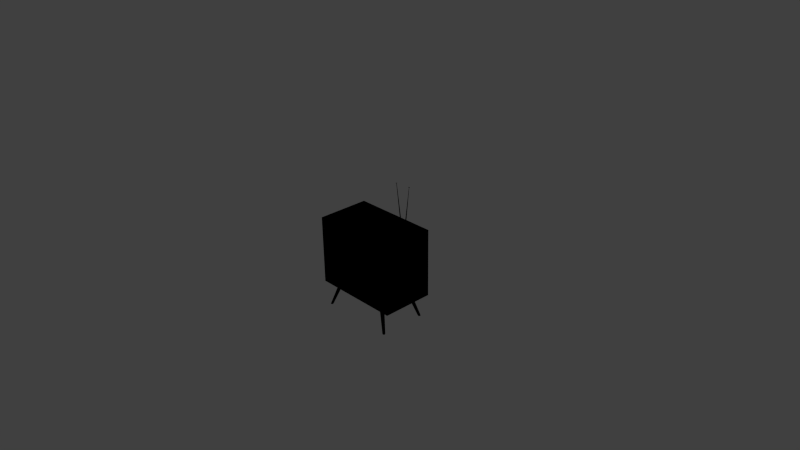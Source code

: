 # Source: tv.blend  (saved by Blender 2.74.0; exported with 4.5.12 LTS)
import bpy
from mathutils import Matrix  # noqa: F401  (used for matrix-valued properties, if any)

bpy.ops.wm.read_factory_settings(use_empty=True)
scene = bpy.context.scene
scene.name = 'Scene'

# ---- collections
col_collection_10 = bpy.data.collections.new('Collection 10'); scene.collection.children.link(col_collection_10)
col_collection_12 = bpy.data.collections.new('Collection 12'); scene.collection.children.link(col_collection_12)

# ---- materials (node trees are filled in below, after node groups)
mat_screen = bpy.data.materials.new('screen')
mat_screen.alpha_threshold = 0.0
mat_screen.use_transparent_shadow = False
mat_screen.roughness = 0.5
mat_screen.specular_intensity = 1.0
mat_screen.line_color = (0.0, 0.0, 0.0, 1.0)
mat_tv_metall = bpy.data.materials.new('tv_metall')
mat_tv_metall.alpha_threshold = 0.0
mat_tv_metall.use_transparent_shadow = False
mat_tv_metall.roughness = 0.5
mat_tv_metall.specular_intensity = 1.0
mat_tv_box = bpy.data.materials.new('tv_box')
mat_tv_box.alpha_threshold = 0.0
mat_tv_box.use_transparent_shadow = False
mat_tv_box.diffuse_color = (0.42, 0.01588, 0.0, 1.0)
mat_tv_box.roughness = 0.5

# ---- node groups
ng_reflect = bpy.data.node_groups.new('REFLECT', 'ShaderNodeTree')
_s = ng_reflect.interface.new_socket(name='Vector', in_out='OUTPUT', socket_type='NodeSocketVector')
_s.min_value = 0.0
_s.max_value = 0.0
_s = ng_reflect.interface.new_socket(name='Vector', in_out='INPUT', socket_type='NodeSocketVector')
_s.min_value = -1.0
_s.max_value = 1.0
_s = ng_reflect.interface.new_socket(name='Vector', in_out='INPUT', socket_type='NodeSocketVector')
_N = ng_reflect.nodes; _L = ng_reflect.links
n0 = _N.new('ShaderNodeMath'); n0.name = 'Math.003'; n0.location = (353, -257)
n0.operation = 'MULTIPLY'
n1 = _N.new('ShaderNodeMath'); n1.name = 'Math.002'; n1.location = (353, -84)
n1.operation = 'MULTIPLY'
n2 = _N.new('NodeGroupInput'); n2.name = 'Group Input'; n2.location = (-993, 25)
n3 = _N.new('ShaderNodeSeparateColor'); n3.name = 'Separate RGB'; n3.location = (-86, -162)
n4 = _N.new('ShaderNodeMath'); n4.name = 'Math'; n4.location = (-82, 14)
n4.operation = 'MULTIPLY'
n4.inputs[1].default_value = 2.0
n5 = _N.new('ShaderNodeMapping'); n5.name = 'Mapping'; n5.location = (-725, -223)
n5.inputs[2].default_value = (0.0, 3.142, 0.0)
n5.inputs[3].default_value = (1.0, -1.0, 1.0)
n6 = _N.new('ShaderNodeVectorMath'); n6.name = 'Vector Math.001'; n6.location = (-312, -37)
n6.operation = 'DOT_PRODUCT'
n7 = _N.new('ShaderNodeMath'); n7.name = 'Math.001'; n7.location = (353, 93)
n7.operation = 'MULTIPLY'
n8 = _N.new('ShaderNodeVectorMath'); n8.name = 'Vector Math'; n8.location = (751, 226)
n8.operation = 'SUBTRACT'
n9 = _N.new('ShaderNodeCombineColor'); n9.name = 'Combine RGB'; n9.location = (553, -42)
n10 = _N.new('NodeGroupOutput'); n10.name = 'Group Output'; n10.location = (966, 220)
_L.new(n6.outputs[1], n4.inputs[0])
_L.new(n7.outputs[0], n9.inputs[0])
_L.new(n1.outputs[0], n9.inputs[1])
_L.new(n0.outputs[0], n9.inputs[2])
_L.new(n9.outputs[0], n8.inputs[1])
_L.new(n5.outputs[0], n3.inputs[0])
_L.new(n5.outputs[0], n6.inputs[1])
_L.new(n2.outputs[0], n6.inputs[0])
_L.new(n2.outputs[0], n8.inputs[0])
_L.new(n8.outputs[0], n10.inputs[0])
_L.new(n2.outputs[1], n5.inputs[0])
_L.new(n4.outputs[0], n7.inputs[0])
_L.new(n3.outputs[0], n7.inputs[1])
_L.new(n3.outputs[1], n1.inputs[1])
_L.new(n4.outputs[0], n1.inputs[0])
_L.new(n3.outputs[2], n0.inputs[1])
_L.new(n4.outputs[0], n0.inputs[0])
n10.is_active_output = True
ng_replace = bpy.data.node_groups.new('REPLACE', 'ShaderNodeTree')
_s = ng_replace.interface.new_socket(name='Color', in_out='OUTPUT', socket_type='NodeSocketColor')
_s = ng_replace.interface.new_socket(name='Color1', in_out='INPUT', socket_type='NodeSocketColor')
_s = ng_replace.interface.new_socket(name='Color2', in_out='INPUT', socket_type='NodeSocketColor')
_N = ng_replace.nodes; _L = ng_replace.links
n0 = _N.new('NodeGroupOutput'); n0.name = 'Group Output'; n0.location = (-9, 3)
n1 = _N.new('NodeGroupInput'); n1.name = 'Group Input'; n1.location = (-200, 0)
_L.new(n1.outputs[0], n0.inputs[0])
n0.is_active_output = True
ng_smoothstep = bpy.data.node_groups.new('SMOOTHSTEP', 'ShaderNodeTree')
_s = ng_smoothstep.interface.new_socket(name='Value', in_out='OUTPUT', socket_type='NodeSocketFloat')
_s.min_value = 0.0
_s.max_value = 0.0
_s = ng_smoothstep.interface.new_socket(name='Value', in_out='INPUT', socket_type='NodeSocketFloat')
_s.default_value = 0.5
_s.min_value = -1e+04
_s.max_value = 1e+04
_s = ng_smoothstep.interface.new_socket(name='Edge0', in_out='INPUT', socket_type='NodeSocketFloat')
_s.default_value = 2.0
_s.min_value = -1e+04
_s.max_value = 1e+04
_s = ng_smoothstep.interface.new_socket(name='Edge1', in_out='INPUT', socket_type='NodeSocketFloat')
_s.default_value = 3.0
_s.min_value = -1e+04
_s.max_value = 1e+04
_N = ng_smoothstep.nodes; _L = ng_smoothstep.links
n0 = _N.new('ShaderNodeMath'); n0.name = 'Math.001'; n0.location = (-23, 2)
n0.operation = 'MAXIMUM'
n0.inputs[1].default_value = 0.0
n1 = _N.new('ShaderNodeMath'); n1.name = 'Math'; n1.location = (-242, 0)
n1.operation = 'MINIMUM'
n1.inputs[1].default_value = 1.0
n2 = _N.new('ShaderNodeMath'); n2.name = 'Math.008'; n2.location = (-434, -72)
n2.operation = 'DIVIDE'
n3 = _N.new('ShaderNodeMath'); n3.name = 'Math.006'; n3.location = (-671, -1)
n3.operation = 'SUBTRACT'
n4 = _N.new('NodeGroupInput'); n4.name = 'Group Input'; n4.location = (-961, -163)
n5 = _N.new('ShaderNodeMath'); n5.name = 'Math.007'; n5.location = (-675, -168)
n5.operation = 'SUBTRACT'
n6 = _N.new('ShaderNodeMath'); n6.name = 'Math.005'; n6.location = (381, -135)
n6.operation = 'SUBTRACT'
n6.inputs[0].default_value = 3.0
n7 = _N.new('ShaderNodeMath'); n7.name = 'Math.004'; n7.location = (204, -133)
n7.operation = 'MULTIPLY'
n7.inputs[1].default_value = 2.0
n8 = _N.new('ShaderNodeMath'); n8.name = 'Math.002'; n8.location = (203, 35)
n8.operation = 'MULTIPLY'
n9 = _N.new('NodeGroupOutput'); n9.name = 'Group Output'; n9.location = (827, 34)
n10 = _N.new('ShaderNodeMath'); n10.name = 'Math.003'; n10.location = (598, 47)
n10.operation = 'MULTIPLY'
_L.new(n0.outputs[0], n8.inputs[0])
_L.new(n0.outputs[0], n8.inputs[1])
_L.new(n8.outputs[0], n10.inputs[0])
_L.new(n10.outputs[0], n9.inputs[0])
_L.new(n0.outputs[0], n7.inputs[0])
_L.new(n7.outputs[0], n6.inputs[1])
_L.new(n6.outputs[0], n10.inputs[1])
_L.new(n4.outputs[0], n3.inputs[0])
_L.new(n4.outputs[1], n3.inputs[1])
_L.new(n4.outputs[2], n5.inputs[0])
_L.new(n4.outputs[1], n5.inputs[1])
_L.new(n3.outputs[0], n2.inputs[0])
_L.new(n5.outputs[0], n2.inputs[1])
_L.new(n2.outputs[0], n1.inputs[0])
_L.new(n1.outputs[0], n0.inputs[0])
n9.is_active_output = True
ng_normal_view = bpy.data.node_groups.new('NORMAL_VIEW', 'ShaderNodeTree')
_s = ng_normal_view.interface.new_socket(name='Vector', in_out='OUTPUT', socket_type='NodeSocketVector')
_s.min_value = 0.0
_s.max_value = 0.0
_s = ng_normal_view.interface.new_socket(name='Vector', in_out='INPUT', socket_type='NodeSocketVector')
_s.min_value = -1.0
_s.max_value = 1.0
_N = ng_normal_view.nodes; _L = ng_normal_view.links
n0 = _N.new('NodeGroupInput'); n0.name = 'Group Input'; n0.location = (-200, 0)
n1 = _N.new('NodeGroupOutput'); n1.name = 'Group Output'; n1.location = (-28, -5)
_L.new(n0.outputs[0], n1.inputs[0])
n1.is_active_output = True

# ---- material node trees
mat_screen.use_nodes = True; mat_screen.node_tree.nodes.clear()
_N = mat_screen.node_tree.nodes; _L = mat_screen.node_tree.links
n0 = _N.new('NodeFrame'); n0.name = 'Frame'; n0.location = (66, 476)
n0.label = 'Fresnel'
n0.width = 789
n1 = _N.new('NodeUndefined'); n1.name = 'Material.001'; n1.location = (-1348, -266)
n1.inputs[0].default_value = (0.8, 0.8, 0.8, 1.0)
n1.inputs[1].default_value = (1.0, 1.0, 1.0, 1.0)
n1.inputs[2].default_value = 1.0
n1.inputs[3].default_value = (0.0, 0.0, 0.0)
n2 = _N.new('NodeUndefined'); n2.name = 'Output.001'; n2.location = (2390, 1065)
n2.inputs[1].default_value = 1.0
n3 = _N.new('NodeUndefined'); n3.name = 'Texture.007'; n3.location = (-1341, -888)
n4 = _N.new('NodeUndefined'); n4.name = 'Geometry.006'; n4.location = (-2218, -369)
n5 = _N.new('ShaderNodeMix'); n5.name = 'Mix.005'; n5.location = (1119, 395)
n5.data_type = 'RGBA'
n6 = _N.new('NodeUndefined'); n6.name = 'Extended Material.001'; n6.location = (1458, 582)
n6.inputs[1].default_value = (1.0, 1.0, 1.0, 1.0)
n6.inputs[2].default_value = 1.0
n6.inputs[4].default_value = (1.0, 1.0, 1.0, 1.0)
n6.inputs[5].default_value = 1.0
n6.inputs[7].default_value = 1.0
n6.inputs[8].default_value = 0.0
n6.inputs[9].default_value = 1.0
n6.inputs[10].default_value = 0.0
n7 = _N.new('ShaderNodeMix'); n7.name = 'Mix.002'; n7.location = (1289, 264)
n7.data_type = 'RGBA'
n7.blend_type = 'MULTIPLY'
n7.inputs[0].default_value = 1.0
n8 = _N.new('NodeUndefined'); n8.name = 'Texture.001'; n8.location = (237, 970)
n9 = _N.new('ShaderNodeGroup'); n9.name = 'Group'; n9.location = (-122, 564)
n9.node_tree = ng_reflect
n10 = _N.new('ShaderNodeMath'); n10.name = 'Math'; n10.location = (663, -468)
n10.operation = 'MULTIPLY'
n11 = _N.new('ShaderNodeValue'); n11.name = 'Value.001'; n11.location = (380, -559)
n11.width = 148
n11.outputs[0].default_value = 1.6
n12 = _N.new('ShaderNodeCombineColor'); n12.name = 'Combine RGB.001'; n12.location = (651, 176)
n13 = _N.new('NodeUndefined'); n13.name = 'Texture.008'; n13.location = (243, 157)
n14 = _N.new('NodeUndefined'); n14.name = 'Geometry.008'; n14.location = (-13, -145)
n15 = _N.new('ShaderNodeGroup'); n15.name = 'Group.001'; n15.location = (-623, -678)
n15.node_tree = ng_replace
n16 = _N.new('ShaderNodeMix'); n16.name = 'Mix'; n16.location = (-456, 270)
n16.data_type = 'RGBA'
n16.blend_type = 'DODGE'
n16.inputs[0].default_value = 0.6
n16.inputs[7].default_value = (0.0629, 0.4285, 0.6569, 1.0)
n17 = _N.new('ShaderNodeMath'); n17.name = 'Math.001'; n17.location = (619, -30)
n17.inputs[1].default_value = 0.7
n18 = _N.new('ShaderNodeGroup'); n18.name = 'Group.003'; n18.location = (421, -31)
n18.node_tree = ng_smoothstep
n18.inputs[1].default_value = 0.5
n18.inputs[2].default_value = 1.0
n19 = _N.new('ShaderNodeVectorMath'); n19.name = 'Vector Math'; n19.location = (228, -32)
n19.operation = 'DOT_PRODUCT'
n19.inputs[1].default_value = (0.0, 0.0, -1.0)
n20 = _N.new('ShaderNodeGroup'); n20.name = 'Group.002'; n20.location = (30, -69)
n20.node_tree = ng_normal_view
n21 = _N.new('NodeUndefined'); n21.name = 'Texture'; n21.location = (-1032, 662)
n22 = _N.new('ShaderNodeMapping'); n22.name = 'Mapping'; n22.location = (-1523, 353)
n22.inputs[1].default_value = (0.27, 0.4, 0.0)
n22.inputs[3].default_value = (1.26, 1.679, 1.0)
n17.parent = n0
n18.parent = n0
n19.parent = n0
n20.parent = n0
_L.new(n4.outputs[4], n3.inputs[0])
_L.new(n3.outputs[2], n15.inputs[1])
_L.new(n15.outputs[0], n6.inputs[3])
_L.new(n1.outputs[2], n15.inputs[0])
_L.new(n11.outputs[0], n10.inputs[1])
_L.new(n10.outputs[0], n6.inputs[6])
_L.new(n9.outputs[0], n8.inputs[0])
_L.new(n5.outputs[2], n7.inputs[6])
_L.new(n8.outputs[1], n5.inputs[6])
_L.new(n21.outputs[1], n16.inputs[6])
_L.new(n4.outputs[2], n9.inputs[0])
_L.new(n22.outputs[0], n21.inputs[0])
_L.new(n6.outputs[0], n2.inputs[0])
_L.new(n14.outputs[4], n13.inputs[0])
_L.new(n7.outputs[2], n6.inputs[0])
_L.new(n13.outputs[0], n12.inputs[0])
_L.new(n12.outputs[0], n7.inputs[7])
_L.new(n13.outputs[0], n12.inputs[1])
_L.new(n13.outputs[0], n12.inputs[2])
_L.new(n4.outputs[4], n22.inputs[0])
_L.new(n20.outputs[0], n19.inputs[0])
_L.new(n19.outputs[1], n18.inputs[0])
_L.new(n15.outputs[0], n20.inputs[0])
_L.new(n15.outputs[0], n9.inputs[1])
_L.new(n16.outputs[2], n5.inputs[7])
_L.new(n18.outputs[0], n17.inputs[0])
_L.new(n17.outputs[0], n5.inputs[0])
mat_tv_metall.use_nodes = True; mat_tv_metall.node_tree.nodes.clear()
_N = mat_tv_metall.node_tree.nodes; _L = mat_tv_metall.node_tree.links
n0 = _N.new('NodeUndefined'); n0.name = 'Geometry.008'; n0.location = (-1296, 346)
n1 = _N.new('NodeUndefined'); n1.name = 'Texture.001'; n1.location = (-726, -963)
n2 = _N.new('NodeUndefined'); n2.name = 'Material.001'; n2.location = (-729, -341)
n2.inputs[0].default_value = (0.8, 0.8, 0.8, 1.0)
n2.inputs[1].default_value = (1.0, 1.0, 1.0, 1.0)
n2.inputs[2].default_value = 1.0
n2.inputs[3].default_value = (0.0, 0.0, 0.0)
n3 = _N.new('ShaderNodeCombineColor'); n3.name = 'Combine RGB.001'; n3.location = (883, 365)
n4 = _N.new('ShaderNodeGroup'); n4.name = 'Group.001'; n4.location = (-219, -780)
n4.node_tree = ng_replace
n5 = _N.new('ShaderNodeGroup'); n5.name = 'Group'; n5.location = (117, -220)
n5.node_tree = ng_normal_view
n6 = _N.new('NodeUndefined'); n6.name = 'Geometry'; n6.location = (-1492, -248)
n7 = _N.new('ShaderNodeSeparateColor'); n7.name = 'Separate RGB.001'; n7.location = (-630, -126)
n8 = _N.new('NodeUndefined'); n8.name = 'Texture.008'; n8.location = (-736, 649)
n9 = _N.new('ShaderNodeMapping'); n9.name = 'Mapping'; n9.location = (182, 1231)
n9.inputs[1].default_value = (-11.2, 6.7, 0.0)
n9.inputs[3].default_value = (16.0, 16.0, 1.0)
n10 = _N.new('ShaderNodeMix'); n10.name = 'Mix.004'; n10.location = (1211, 1179)
n10.data_type = 'RGBA'
n10.blend_type = 'MULTIPLY'
n10.inputs[0].default_value = 1.0
n11 = _N.new('ShaderNodeMapping'); n11.name = 'Mapping.001'; n11.location = (180, 831)
n11.inputs[1].default_value = (-11.2, 9.15, 0.0)
n11.inputs[3].default_value = (16.0, 16.0, 1.0)
n12 = _N.new('NodeUndefined'); n12.name = 'Texture.010'; n12.location = (657, 1521)
n13 = _N.new('NodeUndefined'); n13.name = 'Texture.011'; n13.location = (656, 1044)
n14 = _N.new('ShaderNodeMix'); n14.name = 'Mix.005'; n14.location = (1400, 786)
n14.data_type = 'RGBA'
n14.inputs[6].default_value = (1.0, 1.0, 1.0, 1.0)
n15 = _N.new('NodeUndefined'); n15.name = 'Output'; n15.location = (2909, 814)
n15.inputs[1].default_value = 1.0
n16 = _N.new('NodeReroute'); n16.name = 'Reroute'; n16.location = (1953, -114)
n16.width = 16
n16.socket_idname = 'NodeSocketFloat'
n17 = _N.new('NodeUndefined'); n17.name = 'Extended Material'; n17.location = (2472, 512)
n17.inputs[1].default_value = (1.0, 1.0, 1.0, 1.0)
n17.inputs[2].default_value = 0.0
n17.inputs[4].default_value = (1.0, 1.0, 1.0, 1.0)
n17.inputs[5].default_value = 1.0
n17.inputs[7].default_value = 1.0
n17.inputs[8].default_value = 0.0
n17.inputs[9].default_value = 1.0
n17.inputs[10].default_value = 0.0
n18 = _N.new('ShaderNodeGroup'); n18.name = 'Group.002'; n18.location = (-265, -10)
n18.node_tree = ng_smoothstep
n18.inputs[1].default_value = 0.82
n18.inputs[2].default_value = 0.81
n19 = _N.new('ShaderNodeMix'); n19.name = 'Mix.006'; n19.location = (2135, 103)
n19.data_type = 'RGBA'
n19.blend_type = 'ADD'
n19.inputs[7].default_value = (0.1882, 0.4595, 0.5409, 1.0)
n20 = _N.new('ShaderNodeSeparateColor'); n20.name = 'Separate RGB.002'; n20.location = (752, 104)
n21 = _N.new('ShaderNodeMath'); n21.name = 'Math'; n21.location = (933, 195)
n21.operation = 'MULTIPLY'
n22 = _N.new('ShaderNodeMix'); n22.name = 'Mix.003'; n22.location = (1878, 420)
n22.data_type = 'RGBA'
n22.blend_type = 'MULTIPLY'
n22.inputs[0].default_value = 1.0
n23 = _N.new('ShaderNodeMix'); n23.name = 'Mix.002'; n23.location = (1655, 416)
n23.data_type = 'RGBA'
n23.blend_type = 'MULTIPLY'
n23.inputs[0].default_value = 1.0
n24 = _N.new('ShaderNodeMix'); n24.name = 'Mix.001'; n24.location = (147, 74)
n24.data_type = 'RGBA'
n24.inputs[6].default_value = (0.2496, 0.2496, 0.2496, 1.0)
n24.inputs[7].default_value = (1.0, 1.0, 1.0, 1.0)
n25 = _N.new('ShaderNodeMix'); n25.name = 'Mix'; n25.location = (1134, 210)
n25.data_type = 'RGBA'
n25.inputs[6].default_value = (0.269, 0.269, 0.269, 1.0)
n25.inputs[7].default_value = (1.0, 1.0, 1.0, 1.0)
n26 = _N.new('ShaderNodeMix'); n26.name = 'Mix.007'; n26.location = (1353, 147)
n26.data_type = 'RGBA'
n26.blend_type = 'MULTIPLY'
n26.inputs[0].default_value = 1.0
n27 = _N.new('NodeUndefined'); n27.name = 'Texture.009'; n27.location = (383, 184)
n28 = _N.new('ShaderNodeVectorMath'); n28.name = 'Vector Math'; n28.location = (0, 0)
n28.operation = 'MAXIMUM'
n28.inputs[1].default_value = (-1.0, -1.0, 0.0)
n29 = _N.new('ShaderNodeVectorMath'); n29.name = 'Vector Math.001'; n29.location = (0, 0)
n29.operation = 'MINIMUM'
n29.inputs[1].default_value = (1.0, 1.0, 1.0)
n30 = _N.new('ShaderNodeVectorMath'); n30.name = 'Vector Math.002'; n30.location = (0, 0)
n30.operation = 'MAXIMUM'
n30.inputs[1].default_value = (-1.0, -1.0, 0.0)
n31 = _N.new('ShaderNodeVectorMath'); n31.name = 'Vector Math.003'; n31.location = (0, 0)
n31.operation = 'MINIMUM'
n31.inputs[1].default_value = (1.0, 1.0, 1.0)
_L.new(n6.outputs[4], n1.inputs[0])
_L.new(n1.outputs[2], n4.inputs[1])
_L.new(n2.outputs[2], n4.inputs[0])
_L.new(n0.outputs[4], n8.inputs[0])
_L.new(n8.outputs[0], n3.inputs[0])
_L.new(n3.outputs[0], n23.inputs[7])
_L.new(n8.outputs[0], n3.inputs[1])
_L.new(n8.outputs[0], n3.inputs[2])
_L.new(n5.outputs[0], n27.inputs[0])
_L.new(n4.outputs[0], n5.inputs[0])
_L.new(n6.outputs[6], n7.inputs[0])
_L.new(n7.outputs[0], n18.inputs[0])
_L.new(n18.outputs[0], n24.inputs[0])
_L.new(n0.outputs[4], n9.inputs[0])
_L.new(n22.outputs[2], n19.inputs[6])
_L.new(n12.outputs[1], n10.inputs[6])
_L.new(n0.outputs[4], n11.inputs[0])
_L.new(n13.outputs[1], n10.inputs[7])
_L.new(n14.outputs[2], n22.inputs[7])
_L.new(n10.outputs[2], n14.inputs[7])
_L.new(n7.outputs[1], n14.inputs[0])
_L.new(n16.outputs[0], n19.inputs[0])
_L.new(n19.outputs[2], n17.inputs[0])
_L.new(n4.outputs[0], n17.inputs[3])
_L.new(n17.outputs[0], n15.inputs[0])
_L.new(n7.outputs[2], n16.inputs[0])
_L.new(n16.outputs[0], n17.inputs[6])
_L.new(n23.outputs[2], n22.inputs[6])
_L.new(n25.outputs[2], n26.inputs[6])
_L.new(n27.outputs[1], n20.inputs[0])
_L.new(n27.outputs[0], n21.inputs[0])
_L.new(n21.outputs[0], n25.inputs[0])
_L.new(n20.outputs[2], n21.inputs[1])
_L.new(n26.outputs[2], n23.inputs[6])
_L.new(n24.outputs[2], n26.inputs[7])
_L.new(n28.outputs[0], n12.inputs[0])
_L.new(n29.outputs[0], n28.inputs[0])
_L.new(n9.outputs[0], n29.inputs[0])
_L.new(n30.outputs[0], n13.inputs[0])
_L.new(n31.outputs[0], n30.inputs[0])
_L.new(n11.outputs[0], n31.inputs[0])
mat_tv_box.use_nodes = True; mat_tv_box.node_tree.nodes.clear()
_N = mat_tv_box.node_tree.nodes; _L = mat_tv_box.node_tree.links
n0 = _N.new('ShaderNodeGroup'); n0.name = 'Group'; n0.location = (-1097, -320)
n0.node_tree = ng_reflect
n1 = _N.new('NodeUndefined'); n1.name = 'Geometry.001'; n1.location = (-1456, -349)
n2 = _N.new('NodeUndefined'); n2.name = 'Texture.002'; n2.location = (-1191, 462)
n3 = _N.new('NodeUndefined'); n3.name = 'Texture.009'; n3.location = (-736, 135)
n4 = _N.new('ShaderNodeCombineColor'); n4.name = 'Combine RGB'; n4.location = (-686, 488)
n5 = _N.new('ShaderNodeMix'); n5.name = 'Mix.001'; n5.location = (-427, 535)
n5.data_type = 'RGBA'
n5.blend_type = 'MULTIPLY'
n5.inputs[0].default_value = 1.0
n5.inputs[7].default_value = (0.4179, 0.016, 0.0, 1.0)
n6 = _N.new('ShaderNodeMix'); n6.name = 'Mix'; n6.location = (-74, 343)
n6.data_type = 'RGBA'
n6.inputs[0].default_value = 0.2
n7 = _N.new('NodeUndefined'); n7.name = 'Material'; n7.location = (262, 814)
n7.inputs[1].default_value = (1.0, 1.0, 1.0, 1.0)
n7.inputs[2].default_value = 1.0
n7.inputs[3].default_value = (0.0, 0.0, 0.0)
n8 = _N.new('NodeUndefined'); n8.name = 'Output'; n8.location = (738, 1110)
n8.inputs[1].default_value = 1.0
_L.new(n7.outputs[0], n8.inputs[0])
_L.new(n1.outputs[2], n0.inputs[0])
_L.new(n1.outputs[5], n0.inputs[1])
_L.new(n0.outputs[0], n3.inputs[0])
_L.new(n6.outputs[2], n7.inputs[0])
_L.new(n2.outputs[0], n4.inputs[0])
_L.new(n2.outputs[0], n4.inputs[1])
_L.new(n2.outputs[0], n4.inputs[2])
_L.new(n4.outputs[0], n5.inputs[6])
_L.new(n5.outputs[2], n6.inputs[6])
_L.new(n3.outputs[1], n6.inputs[7])
_L.new(n1.outputs[4], n2.inputs[0])

# ---- world
world_world = bpy.data.worlds.new('World'); scene.world = world_world
world_world.color = (0.05088, 0.05088, 0.05088)
world_world.use_sun_shadow = False
world_world.sun_shadow_jitter_overblur = 0.0
world_world.cycles.sampling_method = 'MANUAL'
world_world.cycles.sample_map_resolution = 256

# ---- cameras
cam_camera = bpy.data.cameras.new('Camera')
cam_camera.clip_end = 100.0
cam_camera.lens = 35.0
cam_camera.sensor_width = 32.0
cam_camera.sensor_height = 18.0
cam_camera.ortho_scale = 7.314
cam_camera.dof.focus_distance = 0.0
cam_camera.dof.aperture_fstop = 128.0

# ---- lights
light_lamp = bpy.data.lights.new('Lamp', 'SUN')
light_lamp.transmission_factor = 0.0
light_lamp.cutoff_distance = 30.0
light_lamp.use_shadow = False
light_lamp.angle = 0.1993
light_lamp.energy = 1.0
light_lamp.shadow_buffer_clip_start = 1.001
light_lamp.shadow_soft_size = 0.1
light_lamp.shadow_cascade_max_distance = 1000.0
light_lamp.cycles.use_multiple_importance_sampling = False

# ---- meshes
me_tv = bpy.data.meshes.new('tv')
me_tv.from_pydata([(0.702, -0.3893, 0.3085), (0.702, -0.3893, 0.536), (0.4756, -0.3893, 0.3085), (0.4756, -0.3893, 0.536), (0.4756, -0.3893, 0.05015), (0.4756, -0.3893, 0.2788), (0.7022, -0.3893, 0.05015), (0.7022, -0.3893, 0.2788), (0.4763, -0.3893, 0.01714), (0.4763, -0.3893, -0.532), (0.703, -0.3893, -0.532), (0.703, -0.3893, 0.01714), (0.7734, -0.4337, -0.5907), (0.7777, -0.4317, -0.5947), (0.7783, -0.4317, -0.5922), (-0.7614, -0.4317, -0.5922), (-0.7588, -0.4317, -0.5947), (-0.7564, -0.4337, -0.5908), (-0.7588, 0.4752, -0.5947), (-0.7614, 0.4752, -0.5922), (-0.7588, 0.4771, -0.5922), (0.7758, 0.4771, -0.5922), (0.7783, 0.4752, -0.5922), (0.7777, 0.4752, -0.5947), (0.7758, -0.4317, 0.5947), (0.7758, -0.4337, 0.5927), (0.7783, -0.4317, 0.5921), (-0.7588, -0.4337, 0.5928), (-0.7588, -0.4317, 0.5947), (-0.7614, -0.4317, 0.5921), (-0.7614, 0.4752, 0.5921), (-0.7588, 0.4752, 0.5947), (-0.7588, 0.4771, 0.5921), (0.7775, 0.4748, 0.5947), (0.7783, 0.4752, 0.5921), (0.7758, 0.4771, 0.5921), (0.7179, -0.4346, -0.5451), (0.7171, -0.4317, -0.5418), (0.7145, -0.4336, -0.5444), (-0.6981, -0.4317, -0.5418), (-0.699, -0.4337, -0.5451), (-0.6955, -0.4313, -0.5444), (0.7145, -0.4317, 0.5475), (0.7171, -0.4317, 0.5449), (0.7197, -0.4337, 0.5495), (-0.7008, -0.4337, 0.5494), (-0.6981, -0.4317, 0.5449), (-0.6944, -0.4317, 0.545), (0.7145, -0.3893, -0.5444), (0.7171, -0.3893, -0.5418), (0.7171, -0.3893, 0.5449), (0.7145, -0.3893, 0.5475), (-0.6981, -0.3893, -0.5418), (-0.6955, -0.3893, -0.5444), (-0.6944, -0.3893, 0.545), (-0.6981, -0.3893, 0.5449), (-0.1218, -0.3893, -0.5444), (-0.4086, -0.3893, -0.5444), (-0.7008, -0.3893, -0.5418), (0.7197, -0.3893, -0.5418), (-0.7008, -0.3893, 0.5494), (0.7197, -0.3893, 0.5494), (-0.5331, -0.3893, 0.3847), (-0.5677, -0.3893, 0.339), (-0.5929, -0.3893, 0.2344), (-0.6134, -0.3893, 0.0008749), (-0.5947, -0.3893, -0.2335), (-0.5667, -0.3893, -0.3391), (-0.5322, -0.3893, -0.3858), (-0.4659, -0.3893, -0.4054), (-0.3725, -0.3893, -0.4157), (-0.1222, -0.3893, -0.4287), (0.1272, -0.3893, -0.4157), (0.2227, -0.3893, -0.4023), (0.2902, -0.3893, -0.3822), (0.3207, -0.3893, -0.3378), (0.3485, -0.3893, -0.2354), (0.3616, -0.3893, -0.1299), (0.3691, -0.3893, 0.0008747), (0.3616, -0.3893, 0.1232), (0.3504, -0.3893, 0.2297), (0.3233, -0.3893, 0.3373), (0.2886, -0.3893, 0.3835), (0.2213, -0.3893, 0.4023), (0.128, -0.3893, 0.4155), (-0.1229, -0.3893, 0.4252), (-0.3734, -0.3893, 0.4127), (-0.4659, -0.3893, 0.4015), (-0.6017, -0.3893, 0.4503), (-0.6262, -0.3893, 0.4144), (-0.6534, -0.3893, 0.2733), (-0.6709, -0.3893, 0.004371), (-0.6522, -0.3893, -0.2765), (-0.6252, -0.3893, -0.4186), (-0.6018, -0.3893, -0.4447), (-0.5571, -0.3893, -0.4623), (-0.4002, -0.3893, -0.4825), (-0.1179, -0.3893, -0.4917), (0.1601, -0.3893, -0.4825), (0.3103, -0.3893, -0.4612), (0.3582, -0.3893, -0.4448), (0.3829, -0.3893, -0.411), (0.4078, -0.3893, -0.2753), (0.4253, -0.3893, -0.1505), (0.4316, -0.3893, 4.393e-05), (0.4232, -0.3893, 0.1496), (0.4138, -0.3893, 0.2782), (0.3796, -0.3893, 0.4125), (0.3615, -0.3893, 0.4445), (0.3123, -0.3893, 0.4613), (0.1577, -0.3893, 0.4825), (-0.1198, -0.3893, 0.4923), (-0.4012, -0.3893, 0.4827), (-0.5516, -0.3893, 0.4615), (0.6227, -0.3918, 0.2164), (0.6403, -0.3918, 0.199), (0.5553, -0.3917, 0.1127), (0.5377, -0.3917, 0.13), (0.6357, -0.4236, 0.1935), (0.6171, -0.4236, 0.2119), (0.5421, -0.4236, 0.1357), (0.5608, -0.4236, 0.1173), (0.5444, -0.3917, 0.4616), (0.5652, -0.3917, 0.476), (0.6334, -0.3916, 0.3757), (0.6125, -0.3916, 0.3614), (0.5698, -0.4235, 0.4705), (0.5477, -0.4235, 0.4552), (0.6077, -0.4235, 0.3668), (0.6298, -0.4235, 0.382), (0.6198, -0.4076, 0.2029), (0.5951, -0.4076, 0.2129), (0.5688, -0.4076, 0.2092), (0.5479, -0.4076, 0.1928), (0.5379, -0.4076, 0.1682), (0.5416, -0.4076, 0.1419), (0.5579, -0.4076, 0.121), (0.5826, -0.4076, 0.111), (0.6089, -0.4076, 0.1147), (0.6298, -0.4076, 0.131), (0.6398, -0.4076, 0.1556), (0.6361, -0.4076, 0.182), (0.6232, -0.3871, 0.2074), (0.5958, -0.3871, 0.2185), (0.5666, -0.3871, 0.2144), (0.5434, -0.3871, 0.1962), (0.5323, -0.3871, 0.1689), (0.5364, -0.3871, 0.1397), (0.5545, -0.3871, 0.1165), (0.5819, -0.3871, 0.1054), (0.6111, -0.3871, 0.1095), (0.6343, -0.3871, 0.1276), (0.6454, -0.3871, 0.155), (0.6413, -0.3871, 0.1842), (0.5546, -0.4076, 0.4566), (0.5402, -0.4076, 0.4343), (0.5388, -0.4076, 0.4078), (0.5508, -0.4076, 0.3842), (0.5731, -0.4076, 0.3697), (0.5997, -0.4076, 0.3683), (0.6233, -0.4076, 0.3804), (0.6378, -0.4076, 0.4026), (0.6392, -0.4076, 0.4292), (0.6271, -0.4076, 0.4528), (0.6048, -0.4076, 0.4673), (0.5783, -0.4076, 0.4687), (0.5515, -0.3871, 0.4601), (0.5357, -0.3871, 0.4358), (0.5342, -0.3871, 0.4068), (0.5474, -0.3871, 0.381), (0.5717, -0.3871, 0.3652), (0.6006, -0.3871, 0.3637), (0.6265, -0.3871, 0.3769), (0.6423, -0.3871, 0.4012), (0.6438, -0.3871, 0.4302), (0.6306, -0.3871, 0.456), (0.6063, -0.3871, 0.4718), (0.5773, -0.3871, 0.4733), (0.462, 0.2006, 0.6201), (0.4564, 0.1856, 0.6192), (0.4712, 0.1799, 0.6212), (0.3676, 0.1865, 1.36), (0.3769, 0.1804, 1.361), (0.4768, 0.1949, 0.6221), (0.3675, 0.1912, 1.36), (0.3769, 0.1971, 1.361), (0.5189, 0.2214, 0.6213), (0.5124, 0.2067, 0.6221), (0.5268, 0.2002, 0.62), (0.5334, 0.2148, 0.6192), (0.6061, 0.1729, 0.5905), (0.6072, 0.2306, 0.5905), (0.5793, 0.2811, 0.5905), (0.5299, 0.3108, 0.5905), (0.4722, 0.3119, 0.5905), (0.4218, 0.284, 0.5905), (0.392, 0.2346, 0.5905), (0.3909, 0.1769, 0.5905), (0.4991, 0.2037, 0.6361), (0.4188, 0.1265, 0.5905), (0.4682, 0.09669, 0.5905), (0.5259, 0.09561, 0.5905), (0.5764, 0.1235, 0.5905), (0.603, 0.1737, 0.6011), (0.604, 0.2297, 0.6011), (0.5769, 0.2787, 0.6011), (0.529, 0.3076, 0.6011), (0.473, 0.3086, 0.6011), (0.424, 0.2816, 0.6011), (0.3951, 0.2336, 0.6011), (0.394, 0.1776, 0.6011), (0.4211, 0.1286, 0.6011), (0.4691, 0.0997, 0.6011), (0.5251, 0.09865, 0.6011), (0.5741, 0.1257, 0.6011), (0.518, -0.2571, -0.5852), (0.5439, -0.2974, -0.5852), (0.5135, -0.3346, -0.5852), (0.4688, -0.3171, -0.5852), (0.4716, -0.2693, -0.5852), (0.662, -0.3753, -1.008), (0.6758, -0.4007, -1.008), (0.6559, -0.4217, -1.008), (0.6298, -0.4092, -1.008), (0.6336, -0.3806, -1.008), (-0.518, -0.2571, -0.5852), (-0.5439, -0.2974, -0.5852), (-0.5135, -0.3346, -0.5852), (-0.4688, -0.3171, -0.5852), (-0.4716, -0.2693, -0.5852), (-0.662, -0.3753, -1.008), (-0.6758, -0.4007, -1.008), (-0.6559, -0.4217, -1.008), (-0.6298, -0.4092, -1.008), (-0.6336, -0.3806, -1.008), (0.518, 0.2571, -0.5852), (0.5439, 0.2974, -0.5852), (0.5135, 0.3346, -0.5852), (0.4688, 0.3171, -0.5852), (0.4716, 0.2693, -0.5852), (0.662, 0.3753, -1.008), (0.6758, 0.4007, -1.008), (0.6559, 0.4217, -1.008), (0.6298, 0.4092, -1.008), (0.6336, 0.3806, -1.008), (-0.518, 0.2571, -0.5852), (-0.5439, 0.2974, -0.5852), (-0.5135, 0.3346, -0.5852), (-0.4688, 0.3171, -0.5852), (-0.4716, 0.2693, -0.5852), (-0.662, 0.3753, -1.008), (-0.6758, 0.4007, -1.008), (-0.6559, 0.4217, -1.008), (-0.6298, 0.4092, -1.008), (-0.6336, 0.3806, -1.008), (0.366, 0.1888, 1.353), (0.6244, 0.2127, 1.359), (0.6361, 0.2009, 1.357), (0.6209, 0.2094, 1.359), (0.3535, 0.1971, 1.358), (0.6241, 0.206, 1.359), (0.3535, 0.1804, 1.358), (0.6276, 0.2092, 1.359), (0.3644, 0.1888, 1.365), (0.3628, 0.1911, 1.359), (0.3629, 0.1863, 1.359), (0.6361, 0.2176, 1.357), (0.6234, 0.2092, 1.353), (0.6127, 0.2176, 1.361), (0.6127, 0.2009, 1.361), (0.6253, 0.2092, 1.365), (0.455, -0.3893, -0.5418), (0.455, -0.3893, 0.5494), (0.702, -0.3893, 0.3085), (0.702, -0.3893, 0.536), (0.4756, -0.3893, 0.3085), (0.4756, -0.3893, 0.536), (0.4756, -0.3893, 0.05015), (0.4756, -0.3893, 0.2788), (0.7022, -0.3893, 0.05015), (0.7022, -0.3893, 0.2788), (0.4763, -0.3893, 0.01714), (0.4763, -0.3893, -0.532), (0.703, -0.3893, -0.532), (0.703, -0.3893, 0.01714)], [], [(6, 7, 5, 4), (1, 3, 2, 0), (10, 11, 8, 9), (37, 43, 50, 49), (20, 32, 35, 21), (14, 22, 34, 26), (12, 25, 44, 36), (46, 39, 52, 55), (25, 27, 45, 44), (18, 19, 20), (21, 22, 23), (24, 25, 26), (27, 28, 29), (30, 31, 32), (33, 34, 35), (42, 43, 44), (45, 46, 47), (38, 41, 40, 36), (50, 43, 42, 51), (48, 38, 37, 49), (17, 27, 29, 15), (13, 23, 22, 14), (15, 19, 18, 16), (26, 34, 33, 24), (28, 31, 30, 29), (36, 44, 43, 37), (14, 26, 25, 12), (34, 22, 21, 35), (39, 46, 45, 40), (19, 30, 32, 20), (39, 40, 41), (20, 21, 23, 18), (31, 33, 35, 32), (46, 55, 54, 47), (41, 53, 52, 39), (36, 37, 38), (15, 16, 17), (12, 13, 14), (27, 17, 40, 45), (15, 29, 30, 19), (24, 28, 27, 25), (44, 45, 47, 42), (17, 12, 36, 40), (33, 31, 28, 24), (12, 17, 16, 13), (78, 77, 103), (66, 92, 93), (69, 68, 94), (79, 105, 106), (86, 112, 113), (65, 64, 90), (76, 75, 101), (85, 84, 110), (63, 62, 88), (73, 99, 100), (83, 82, 108), (71, 97, 98), (80, 106, 107), (70, 69, 95), (78, 104, 105), (67, 93, 94), (87, 113, 88), (65, 91, 92), (77, 76, 102), (85, 111, 112), (64, 63, 89), (75, 74, 100), (84, 83, 109), (72, 98, 99), (81, 107, 108), (71, 70, 96), (88, 113, 60), (89, 88, 60), (272, 105, 104), (99, 98, 271), (94, 93, 58), (272, 110, 109), (95, 94, 58), (60, 58, 91), (58, 93, 92), (110, 272, 111), (58, 92, 91), (90, 60, 91), (90, 89, 60), (271, 98, 97), (102, 101, 271), (58, 271, 97), (96, 58, 97), (96, 95, 58), (104, 103, 271), (101, 100, 271), (103, 102, 271), (100, 99, 271), (272, 108, 107), (272, 109, 108), (60, 113, 112), (60, 112, 111), (272, 107, 106), (272, 106, 105), (71, 78, 85), (71, 65, 70), (64, 65, 86), (85, 79, 84), (73, 76, 72), (71, 77, 78), (85, 65, 71), (81, 82, 83), (73, 74, 75), (65, 85, 86), (87, 62, 63), (80, 83, 84), (81, 83, 80), (67, 68, 69), (79, 80, 84), (77, 71, 72), (73, 75, 76), (67, 69, 66), (76, 77, 72), (87, 63, 64), (65, 66, 70), (87, 64, 86), (66, 69, 70), (78, 79, 85), (118, 119, 120, 121), (120, 117, 116, 121), (118, 115, 114, 119), (117, 120, 119, 114), (116, 115, 118, 121), (126, 127, 128, 129), (128, 125, 124, 129), (126, 123, 122, 127), (125, 128, 127, 122), (124, 123, 126, 129), (140, 152, 153, 141), (132, 144, 145, 133), (131, 143, 144, 132), (137, 149, 150, 138), (139, 151, 152, 140), (136, 148, 149, 137), (133, 145, 146, 134), (141, 153, 142, 130), (130, 142, 143, 131), (138, 150, 151, 139), (140, 133, 135), (141, 130, 140), (135, 137, 140), (140, 130, 131), (137, 135, 136), (133, 131, 132), (134, 146, 147, 135), (137, 138, 140), (131, 133, 140), (140, 138, 139), (135, 133, 134), (135, 147, 148, 136), (164, 176, 177, 165), (156, 168, 169, 157), (155, 167, 168, 156), (161, 173, 174, 162), (163, 175, 176, 164), (160, 172, 173, 161), (157, 169, 170, 158), (165, 177, 166, 154), (154, 166, 167, 155), (162, 174, 175, 163), (164, 157, 159), (165, 154, 164), (159, 161, 164), (164, 154, 155), (161, 159, 160), (157, 155, 156), (158, 170, 171, 159), (161, 162, 164), (155, 157, 164), (164, 162, 163), (159, 157, 158), (159, 171, 172, 160), (180, 183, 184, 181), (179, 180, 181, 265), (183, 178, 264, 184), (258, 256, 186, 187), (198, 208, 209), (260, 258, 187, 188), (262, 260, 188, 189), (256, 262, 189, 186), (224, 223, 218, 219), (206, 193, 194, 207), (205, 206, 198), (203, 204, 198), (207, 208, 198), (198, 211, 212), (198, 212, 213), (212, 200, 201, 213), (204, 205, 198), (190, 191, 204, 203), (191, 192, 205, 204), (192, 193, 206, 205), (194, 195, 208, 207), (195, 196, 209, 208), (214, 202, 190, 203), (197, 199, 211, 210), (199, 200, 212, 211), (209, 196, 197, 210), (201, 202, 214, 213), (211, 198, 210), (206, 207, 198), (210, 198, 209), (203, 198, 214), (214, 198, 213), (220, 224, 219, 215), (223, 222, 217, 218), (230, 231, 226, 225), (241, 242, 237, 236), (222, 221, 216, 217), (233, 234, 229, 228), (234, 230, 225, 229), (232, 233, 228, 227), (241, 236, 235, 240), (252, 251, 246, 247), (231, 232, 227, 226), (243, 244, 239, 238), (244, 240, 235, 239), (242, 243, 238, 237), (250, 245, 246, 251), (254, 253, 248, 249), (250, 254, 249, 245), (253, 252, 247, 248), (178, 179, 265, 264), (185, 255, 259), (266, 267, 268), (185, 182, 255), (255, 182, 261), (263, 185, 259), (261, 259, 255), (182, 185, 263), (182, 263, 261), (263, 259, 261), (266, 257, 267), (267, 257, 269), (270, 266, 268), (269, 268, 267), (257, 266, 270), (257, 270, 269), (270, 268, 269), (221, 220, 215, 216), (18, 23, 13, 16), (42, 47, 54, 51), (48, 56, 57, 53, 41, 38), (104, 271, 272), (272, 60, 111), (274, 61, 272), (273, 275, 280), (281, 284, 277), (276, 274, 272), (104, 78, 103), (67, 66, 93), (95, 69, 94), (80, 79, 106), (87, 86, 113), (91, 65, 90), (102, 76, 101), (111, 85, 110), (89, 63, 88), (74, 73, 100), (109, 83, 108), (72, 71, 98), (81, 80, 107), (96, 70, 95), (79, 78, 105), (68, 67, 94), (62, 87, 88), (66, 65, 92), (103, 77, 102), (86, 85, 112), (90, 64, 89), (101, 75, 100), (110, 84, 109), (73, 72, 99), (82, 81, 108), (97, 71, 96), (272, 277, 278), (275, 278, 280), (272, 271, 277), (271, 282, 281), (59, 283, 271), (271, 281, 277), (275, 272, 278), (275, 276, 272), (284, 279, 277), (61, 280, 279), (284, 61, 279), (284, 283, 59), (284, 59, 61), (61, 274, 273), (61, 273, 280), (283, 282, 271)])
me_tv.polygons.foreach_set('use_smooth', [True] * 296)
me_tv.polygons.foreach_set('material_index', [1, 1, 1, 2, 2, 2, 2, 2, 2, 2, 2, 2, 2, 2, 2, 2, 2, 2, 2, 2, 2, 2, 2, 2, 2, 2, 2, 2, 2, 2, 2, 2, 2, 2, 2, 2, 2, 2, 2, 2, 2, 2, 2, 2, 2, 1, 1, 1, 1, 1, 1, 1, 1, 1, 1, 1, 1, 1, 1, 1, 1, 1, 1, 1, 1, 1, 1, 1, 1, 1, 1, 1, 1, 1, 1, 1, 1, 1, 1, 1, 1, 1, 1, 1, 1, 1, 1, 1, 1, 1, 1, 1, 1, 1, 1, 1, 1, 1, 1, 0, 0, 0, 0, 0, 0, 0, 0, 0, 0, 0, 0, 0, 0, 0, 0, 0, 0, 0, 0, 0, 0, 0, 0, 1, 1, 1, 1, 1, 1, 1, 1, 1, 1, 1, 1, 1, 1, 1, 1, 1, 1, 1, 1, 1, 1, 1, 1, 1, 1, 1, 1, 1, 1, 1, 1, 1, 1, 1, 1, 1, 1, 1, 1, 1, 1, 1, 1, 1, 1, 1, 1, 1, 1, 1, 1, 1, 1, 1, 1, 1, 1, 1, 1, 1, 1, 1, 1, 1, 1, 1, 1, 1, 1, 1, 1, 1, 1, 1, 1, 1, 1, 1, 1, 1, 1, 1, 1, 1, 1, 1, 1, 1, 1, 1, 1, 1, 1, 1, 1, 1, 1, 1, 1, 1, 1, 1, 1, 1, 1, 1, 1, 1, 1, 1, 1, 1, 1, 1, 1, 1, 1, 1, 1, 1, 1, 2, 2, 2, 1, 1, 1, 1, 1, 1, 1, 1, 1, 1, 1, 1, 1, 1, 1, 1, 1, 1, 1, 1, 1, 1, 1, 1, 1, 1, 1, 1, 1, 1, 1, 1, 1, 1, 1, 1, 1, 1, 1, 1, 1, 1, 1, 1, 1, 1, 1, 1])
_uv = me_tv.uv_layers.new(name='UVMap_0')
_uv.uv.foreach_set('vector', [0.985, 0.4196, 0.985, 0.5794, 0.8266, 0.5794, 0.8266, 0.4196, 0.9849, 0.7592, 0.8266, 0.7592, 0.8266, 0.6002, 0.9849, 0.6002, 0.9856, 0.01259, 0.9856, 0.3965, 0.8271, 0.3965, 0.8271, 0.01259, 0.0, 0.0, 0.0, 0.0, 0.0, 0.0, 0.0, 0.0, 0.0, 0.0, 0.0, 0.0, 0.0, 0.0, 0.0, 0.0, 0.0, 0.0, 0.0, 0.0, 0.0, 0.0, 0.0, 0.0, 0.0, 0.0, 0.0, 0.0, 0.0, 0.0, 0.0, 0.0, 0.0, 0.0, 0.0, 0.0, 0.0, 0.0, 0.0, 0.0, 0.0, 0.0, 0.0, 0.0, 0.0, 0.0, 0.0, 0.0, 0.0, 0.0, 0.0, 0.0, 0.0, 0.0, 0.0, 0.0, 0.0, 0.0, 0.0, 0.0, 0.0, 0.0, 0.0, 0.0, 0.0, 0.0, 0.0, 0.0, 0.0, 0.0, 0.0, 0.0, 0.0, 0.0, 0.0, 0.0, 0.0, 0.0, 0.0, 0.0, 0.0, 0.0, 0.0, 0.0, 0.0, 0.0, 0.0, 0.0, 0.0, 0.0, 0.0, 0.0, 0.0, 0.0, 0.0, 0.0, 0.0, 0.0, 0.0, 0.0, 0.0, 0.0, 0.0, 0.0, 0.0, 0.0, 0.0, 0.0, 0.0, 0.0, 0.0, 0.0, 0.0, 0.0, 0.0, 0.0, 0.0, 0.0, 0.0, 0.0, 0.0, 0.0, 0.0, 0.0, 0.0, 0.0, 0.0, 0.0, 0.0, 0.0, 0.0, 0.0, 0.0, 0.0, 0.0, 0.0, 0.0, 0.0, 0.0, 0.0, 0.0, 0.0, 0.0, 0.0, 0.0, 0.0, 0.0, 0.0, 0.0, 0.0, 0.0, 0.0, 0.0, 0.0, 0.0, 0.0, 0.0, 0.0, 0.0, 0.0, 0.0, 0.0, 0.0, 0.0, 0.0, 0.0, 0.0, 0.0, 0.0, 0.0, 0.0, 0.0, 0.0, 0.0, 0.0, 0.0, 0.0, 0.0, 0.0, 0.0, 0.0, 0.0, 0.0, 0.0, 0.0, 0.0, 0.0, 0.0, 0.0, 0.0, 0.0, 0.0, 0.0, 0.0, 0.0, 0.0, 0.0, 0.0, 0.0, 0.0, 0.0, 0.0, 0.0, 0.0, 0.0, 0.0, 0.0, 0.0, 0.0, 0.0, 0.0, 0.0, 0.0, 0.0, 0.0, 0.0, 0.0, 0.0, 0.0, 0.0, 0.0, 0.0, 0.0, 0.0, 0.0, 0.0, 0.0, 0.0, 0.0, 0.0, 0.0, 0.0, 0.0, 0.0, 0.0, 0.0, 0.0, 0.0, 0.0, 0.0, 0.0, 0.0, 0.0, 0.0, 0.0, 0.0, 0.0, 0.0, 0.0, 0.0, 0.0, 0.0, 0.0, 0.0, 0.0, 0.0, 0.0, 0.0, 0.0, 0.0, 0.0, 0.0, 0.0, 0.0, 0.0, 0.0, 0.0, 0.0, 0.0, 0.0, 0.0, 0.0, 0.0, 0.0, 0.0, 0.0, 0.0, 0.0, 0.0, 0.0, 0.0, 0.0, 0.0, 0.0, 0.0, 0.0, 0.0, 0.0, 0.0, 0.0, 0.0, 0.0, 0.0, 0.0, 0.0, 0.0, 0.0, 0.0, 0.0, 0.0, 0.0, 0.0, 0.0, 0.0, 0.0, 0.0, 0.0, 0.0, 0.0, 0.0, 0.0, 0.0, 0.7521, 0.3851, 0.7469, 0.2937, 0.7914, 0.2793, 0.07834, 0.2213, 0.03819, 0.1912, 0.05705, 0.09187, 0.1684, 0.1011, 0.1221, 0.1148, 0.07341, 0.07365, 0.7469, 0.4707, 0.79, 0.4891, 0.7834, 0.579, 0.2331, 0.6731, 0.2136, 0.722, 0.1085, 0.7071, 0.06528, 0.3851, 0.07965, 0.5484, 0.03736, 0.5756, 0.7378, 0.22, 0.7195, 0.1475, 0.7618, 0.09721, 0.4082, 0.6818, 0.5836, 0.675, 0.6044, 0.7218, 0.09728, 0.6215, 0.1214, 0.6535, 0.07344, 0.6993, 0.6503, 0.1018, 0.711, 0.06208, 0.7445, 0.07358, 0.6488, 0.6658, 0.6959, 0.6526, 0.7468, 0.6953, 0.4087, 0.0848, 0.4117, 0.0408, 0.606, 0.04721, 0.7391, 0.5451, 0.7834, 0.579, 0.7595, 0.6729, 0.2337, 0.09394, 0.1684, 0.1011, 0.1047, 0.06135, 0.7521, 0.3851, 0.7958, 0.3846, 0.79, 0.4891, 0.09793, 0.1475, 0.05705, 0.09187, 0.07341, 0.07365, 0.1684, 0.6652, 0.1085, 0.7071, 0.07344, 0.6993, 0.06528, 0.3851, 0.0251, 0.3876, 0.03819, 0.1912, 0.7469, 0.2937, 0.7378, 0.22, 0.7792, 0.192, 0.4082, 0.6818, 0.4104, 0.7287, 0.2136, 0.722, 0.07965, 0.5484, 0.09728, 0.6215, 0.05632, 0.6742, 0.7195, 0.1475, 0.698, 0.1161, 0.7445, 0.07358, 0.5836, 0.675, 0.6488, 0.6658, 0.7125, 0.707, 0.583, 0.09394, 0.606, 0.04721, 0.711, 0.06208, 0.7202, 0.6203, 0.7595, 0.6729, 0.7468, 0.6953, 0.4087, 0.0848, 0.2337, 0.09394, 0.2144, 0.04721, 0.07344, 0.6993, 0.1085, 0.7071, 0.004231, 0.7686, 0.05632, 0.6742, 0.07344, 0.6993, 0.004231, 0.7686, 0.8122, 0.7686, 0.79, 0.4891, 0.7958, 0.3846, 0.711, 0.06208, 0.606, 0.04721, 0.8122, 0.005749, 0.07341, 0.07365, 0.05705, 0.09187, 0.00423, 0.005752, 0.8122, 0.7686, 0.6044, 0.7218, 0.7125, 0.707, 0.1047, 0.06135, 0.07341, 0.07365, 0.00423, 0.005752, 0.004231, 0.7686, 0.00423, 0.005752, 0.0251, 0.3876, 0.00423, 0.005752, 0.05705, 0.09187, 0.03819, 0.1912, 0.6044, 0.7218, 0.8122, 0.7686, 0.4104, 0.7287, 0.00423, 0.005752, 0.03819, 0.1912, 0.0251, 0.3876, 0.03736, 0.5756, 0.004231, 0.7686, 0.0251, 0.3876, 0.03736, 0.5756, 0.05632, 0.6742, 0.004231, 0.7686, 0.8122, 0.005749, 0.606, 0.04721, 0.4117, 0.0408, 0.7792, 0.192, 0.7618, 0.09721, 0.8122, 0.005749, 0.00423, 0.005752, 0.8122, 0.005749, 0.4117, 0.0408, 0.2144, 0.04721, 0.00423, 0.005752, 0.4117, 0.0408, 0.2144, 0.04721, 0.1047, 0.06135, 0.00423, 0.005752, 0.7958, 0.3846, 0.7914, 0.2793, 0.8122, 0.005749, 0.7618, 0.09721, 0.7445, 0.07358, 0.8122, 0.005749, 0.7914, 0.2793, 0.7792, 0.192, 0.8122, 0.005749, 0.7445, 0.07358, 0.711, 0.06208, 0.8122, 0.005749, 0.8122, 0.7686, 0.7468, 0.6953, 0.7595, 0.6729, 0.8122, 0.7686, 0.7125, 0.707, 0.7468, 0.6953, 0.004231, 0.7686, 0.1085, 0.7071, 0.2136, 0.722, 0.004231, 0.7686, 0.2136, 0.722, 0.4104, 0.7287, 0.8122, 0.7686, 0.7595, 0.6729, 0.7834, 0.579, 0.8122, 0.7686, 0.7834, 0.579, 0.79, 0.4891, 0.4087, 0.0848, 0.7521, 0.3851, 0.4082, 0.6818, 0.4087, 0.0848, 0.06528, 0.3851, 0.2337, 0.09394, 0.07965, 0.5484, 0.06528, 0.3851, 0.2331, 0.6731, 0.4082, 0.6818, 0.7469, 0.4707, 0.5836, 0.675, 0.6503, 0.1018, 0.7378, 0.22, 0.583, 0.09394, 0.4087, 0.0848, 0.7469, 0.2937, 0.7521, 0.3851, 0.4082, 0.6818, 0.06528, 0.3851, 0.4087, 0.0848, 0.7202, 0.6203, 0.6959, 0.6526, 0.6488, 0.6658, 0.6503, 0.1018, 0.698, 0.1161, 0.7195, 0.1475, 0.06528, 0.3851, 0.4082, 0.6818, 0.2331, 0.6731, 0.1684, 0.6652, 0.1214, 0.6535, 0.09728, 0.6215, 0.7391, 0.5451, 0.6488, 0.6658, 0.5836, 0.675, 0.7202, 0.6203, 0.6488, 0.6658, 0.7391, 0.5451, 0.09793, 0.1475, 0.1221, 0.1148, 0.1684, 0.1011, 0.7469, 0.4707, 0.7391, 0.5451, 0.5836, 0.675, 0.7469, 0.2937, 0.4087, 0.0848, 0.583, 0.09394, 0.6503, 0.1018, 0.7195, 0.1475, 0.7378, 0.22, 0.09793, 0.1475, 0.1684, 0.1011, 0.07834, 0.2213, 0.7378, 0.22, 0.7469, 0.2937, 0.583, 0.09394, 0.1684, 0.6652, 0.09728, 0.6215, 0.07965, 0.5484, 0.06528, 0.3851, 0.07834, 0.2213, 0.2337, 0.09394, 0.1684, 0.6652, 0.07965, 0.5484, 0.2331, 0.6731, 0.07834, 0.2213, 0.1684, 0.1011, 0.2337, 0.09394, 0.7521, 0.3851, 0.7469, 0.4707, 0.4082, 0.6818, 0.2629, 0.9634, 0.2711, 0.9208, 0.4115, 0.9275, 0.4127, 0.9701, 0.4115, 0.9275, 0.5124, 0.9097, 0.5003, 0.9945, 0.4127, 0.9701, 0.2629, 0.9634, 0.1477, 0.9928, 0.1387, 0.8792, 0.2711, 0.9208, 0.5124, 0.9097, 0.4115, 0.9275, 0.2711, 0.9208, 0.1387, 0.8792, 0.5003, 0.9945, 0.1477, 0.9928, 0.2629, 0.9634, 0.4127, 0.9701, 0.3917, 0.8096, 0.3832, 0.853, 0.2433, 0.8465, 0.2421, 0.8032, 0.2433, 0.8465, 0.1429, 0.8647, 0.1553, 0.7785, 0.2421, 0.8032, 0.3917, 0.8096, 0.5053, 0.7796, 0.5146, 0.8951, 0.3832, 0.853, 0.1429, 0.8647, 0.2433, 0.8465, 0.3832, 0.853, 0.5146, 0.8951, 0.1553, 0.7785, 0.5053, 0.7796, 0.3917, 0.8096, 0.2421, 0.8032, 0.8086, 0.8991, 0.7609, 0.9134, 0.7896, 0.966, 0.8236, 0.9307, 0.9174, 0.9333, 0.9537, 0.9665, 0.983, 0.9141, 0.9346, 0.9032, 0.8871, 0.9496, 0.9015, 0.9968, 0.9537, 0.9665, 0.9174, 0.9333, 0.8553, 0.8183, 0.8407, 0.771, 0.7886, 0.8014, 0.8249, 0.8345, 0.8075, 0.864, 0.7597, 0.854, 0.7609, 0.9134, 0.8086, 0.8991, 0.8897, 0.8188, 0.901, 0.7709, 0.8407, 0.771, 0.8553, 0.8183, 0.9346, 0.9032, 0.983, 0.9141, 0.9832, 0.8537, 0.9361, 0.8683, 0.8236, 0.9307, 0.7896, 0.966, 0.8413, 0.9968, 0.8525, 0.949, 0.8525, 0.949, 0.8413, 0.9968, 0.9015, 0.9968, 0.8871, 0.9496, 0.8249, 0.8345, 0.7886, 0.8014, 0.7597, 0.854, 0.8075, 0.864, 0.8086, 0.8991, 0.9346, 0.9032, 0.9188, 0.8378, 0.8236, 0.9307, 0.8525, 0.949, 0.8086, 0.8991, 0.9188, 0.8378, 0.8553, 0.8183, 0.8086, 0.8991, 0.8086, 0.8991, 0.8525, 0.949, 0.8871, 0.9496, 0.8553, 0.8183, 0.9188, 0.8378, 0.8897, 0.8188, 0.9346, 0.9032, 0.8871, 0.9496, 0.9174, 0.9333, 0.9361, 0.8683, 0.9832, 0.8537, 0.9529, 0.8017, 0.9188, 0.8378, 0.8553, 0.8183, 0.8249, 0.8345, 0.8086, 0.8991, 0.8871, 0.9496, 0.9346, 0.9032, 0.8086, 0.8991, 0.8086, 0.8991, 0.8249, 0.8345, 0.8075, 0.864, 0.9188, 0.8378, 0.9346, 0.9032, 0.9361, 0.8683, 0.9188, 0.8378, 0.9529, 0.8017, 0.901, 0.7709, 0.8897, 0.8188, 0.5753, 0.8986, 0.5278, 0.9128, 0.5563, 0.9652, 0.5902, 0.93, 0.6836, 0.9326, 0.7197, 0.9657, 0.749, 0.9135, 0.7007, 0.9026, 0.6534, 0.9488, 0.6678, 0.9959, 0.7197, 0.9657, 0.6836, 0.9326, 0.6218, 0.818, 0.6073, 0.771, 0.5554, 0.8013, 0.5915, 0.8342, 0.5742, 0.8636, 0.5266, 0.8537, 0.5278, 0.9128, 0.5753, 0.8986, 0.6561, 0.8186, 0.6673, 0.7709, 0.6073, 0.771, 0.6218, 0.818, 0.7007, 0.9026, 0.749, 0.9135, 0.7491, 0.8534, 0.7022, 0.8678, 0.5902, 0.93, 0.5563, 0.9652, 0.6078, 0.9959, 0.619, 0.9482, 0.619, 0.9482, 0.6078, 0.9959, 0.6678, 0.9959, 0.6534, 0.9488, 0.5915, 0.8342, 0.5554, 0.8013, 0.5266, 0.8537, 0.5742, 0.8636, 0.5753, 0.8986, 0.7007, 0.9026, 0.685, 0.8375, 0.5902, 0.93, 0.619, 0.9482, 0.5753, 0.8986, 0.685, 0.8375, 0.6218, 0.818, 0.5753, 0.8986, 0.5753, 0.8986, 0.619, 0.9482, 0.6534, 0.9488, 0.6218, 0.818, 0.685, 0.8375, 0.6561, 0.8186, 0.7007, 0.9026, 0.6534, 0.9488, 0.6836, 0.9326, 0.7022, 0.8678, 0.7491, 0.8534, 0.719, 0.8015, 0.685, 0.8375, 0.6218, 0.818, 0.5915, 0.8342, 0.5753, 0.8986, 0.6534, 0.9488, 0.7007, 0.9026, 0.5753, 0.8986, 0.5753, 0.8986, 0.5915, 0.8342, 0.5742, 0.8636, 0.685, 0.8375, 0.7007, 0.9026, 0.7022, 0.8678, 0.685, 0.8375, 0.719, 0.8015, 0.6673, 0.7709, 0.6561, 0.8186, 0.0, 0.0, 0.0, 0.0, 0.0, 0.0, 0.0, 0.0, 0.0, 0.0, 0.0, 0.0, 0.0, 0.0, 0.0, 0.0, 0.0, 0.0, 0.0, 0.0, 0.0, 0.0, 0.0, 0.0, 0.0, 0.0, 0.0, 0.0, 0.0, 0.0, 0.0, 0.0, 0.0, 0.0, 0.0, 0.0, 0.0, 0.0, 0.0, 0.0, 0.0, 0.0, 0.0, 0.0, 0.0, 0.0, 0.0, 0.0, 0.0, 0.0, 0.0, 0.0, 0.0, 0.0, 0.0, 0.0, 0.0, 0.0, 0.0, 0.0, 0.0, 0.0, 0.0, 0.0, 0.0, 0.0, 0.0, 0.0, 0.0, 0.0, 0.0, 0.0, 0.0, 0.0, 0.0, 0.0, 0.0, 0.0, 0.0, 0.0, 0.0, 0.0, 0.0, 0.0, 0.0, 0.0, 0.0, 0.0, 0.0, 0.0, 0.0, 0.0, 0.0, 0.0, 0.0, 0.0, 0.0, 0.0, 0.0, 0.0, 0.0, 0.0, 0.0, 0.0, 0.0, 0.0, 0.0, 0.0, 0.0, 0.0, 0.0, 0.0, 0.0, 0.0, 0.0, 0.0, 0.0, 0.0, 0.0, 0.0, 0.0, 0.0, 0.0, 0.0, 0.0, 0.0, 0.0, 0.0, 0.0, 0.0, 0.0, 0.0, 0.0, 0.0, 0.0, 0.0, 0.0, 0.0, 0.0, 0.0, 0.0, 0.0, 0.0, 0.0, 0.0, 0.0, 0.0, 0.0, 0.0, 0.0, 0.0, 0.0, 0.0, 0.0, 0.0, 0.0, 0.0, 0.0, 0.0, 0.0, 0.0, 0.0, 0.0, 0.0, 0.0, 0.0, 0.0, 0.0, 0.0, 0.0, 0.0, 0.0, 0.0, 0.0, 0.0, 0.0, 0.0, 0.0, 0.0, 0.0, 0.0, 0.0, 0.0, 0.0, 0.0, 0.0, 0.0, 0.0, 0.0, 0.0, 0.0, 0.0, 0.0, 0.0, 0.0, 0.0, 0.0, 0.0, 0.0, 0.0, 0.0, 0.0, 0.0, 0.0, 0.0, 0.0, 0.0, 0.0, 0.0, 0.0, 0.0, 0.0, 0.0, 0.0, 0.0, 0.0, 0.0, 0.0, 0.0, 0.0, 0.0, 0.0, 0.0, 0.0, 0.0, 0.0, 0.0, 0.0, 0.0, 0.0, 0.0, 0.0, 0.0, 0.0, 0.0, 0.0, 0.0, 0.0, 0.0, 0.0, 0.0, 0.0, 0.0, 0.0, 0.0, 0.0, 0.0, 0.0, 0.0, 0.0, 0.0, 0.0, 0.0, 0.0, 0.0, 0.0, 0.0, 0.0, 0.0, 0.0, 0.0, 0.0, 0.0, 0.0, 0.0, 0.0, 0.0, 0.0, 0.0, 0.0, 0.0, 0.0, 0.0, 0.0, 0.0, 0.0, 0.0, 0.0, 0.0, 0.0, 0.0, 0.0, 0.0, 0.0, 0.0, 0.0, 0.0, 0.0, 0.0, 0.0, 0.0, 0.0, 0.0, 0.0, 0.0, 0.0, 0.0, 0.0, 0.0, 0.0, 0.0, 0.0, 0.0, 0.0, 0.0, 0.0, 0.0, 0.0, 0.0, 0.0, 0.0, 0.0, 0.0, 0.0, 0.0, 0.0, 0.0, 0.0, 0.0, 0.0, 0.0, 0.0, 0.0, 0.0, 0.0, 0.0, 0.0, 0.0, 0.0, 0.0, 0.0, 0.0, 0.0, 0.0, 0.0, 0.0, 0.0, 0.0, 0.0, 0.0, 0.0, 0.0, 0.0, 0.0, 0.0, 0.0, 0.0, 0.0, 0.0, 0.0, 0.0, 0.0, 0.0, 0.0, 0.0, 0.0, 0.0, 0.0, 0.0, 0.0, 0.0, 0.0, 0.0, 0.0, 0.0, 0.0, 0.0, 0.0, 0.0, 0.0, 0.0, 0.0, 0.0, 0.0, 0.0, 0.0, 0.0, 0.0, 0.0, 0.0, 0.0, 0.0, 0.0, 0.0, 0.0, 0.0, 0.0, 0.0, 0.0, 0.0, 0.0, 0.0, 0.0, 0.0, 0.0, 0.0, 0.0, 0.0, 0.0, 0.0, 0.0, 0.0, 0.0, 0.0, 0.0, 0.0, 0.0, 0.0, 0.0, 0.0, 0.0, 0.0, 0.0, 0.0, 0.0, 0.0, 0.0, 0.0, 0.0, 0.0, 0.0, 0.0, 0.0, 0.0, 0.0, 0.0, 0.0, 0.0, 0.0, 0.0, 0.0, 0.0, 0.0, 0.0, 0.0, 0.0, 0.0, 0.0, 0.0, 0.0, 0.0, 0.0, 0.0, 0.0, 0.0, 0.0, 0.0, 0.0, 0.0, 0.0, 0.0, 0.0, 0.0, 0.0, 0.0, 0.0, 0.0, 0.0, 0.0, 0.0, 0.0, 0.0, 0.0, 0.0, 0.0, 0.0, 0.0, 0.0, 0.0, 0.0, 0.0, 0.0, 0.0, 0.0, 0.0, 0.0, 0.0, 0.0, 0.0, 0.0, 0.0, 0.0, 0.0, 0.0, 0.0, 0.0, 0.0, 0.0, 0.0, 0.0, 0.0, 0.0, 0.0, 0.0, 0.0, 0.0, 0.0, 0.0, 0.0, 0.0, 0.0, 0.0, 0.0, 0.0, 0.0, 0.0, 0.0, 0.0, 0.0, 0.0, 0.0, 0.0, 0.0, 0.0, 0.0, 0.0, 0.7958, 0.3846, 0.8122, 0.005749, 0.8122, 0.7686, 0.8122, 0.7686, 0.004231, 0.7686, 0.4104, 0.7287, 0.9849, 0.7592, 0.9972, 0.7686, 0.8122, 0.7686, 0.9849, 0.6002, 0.8266, 0.6002, 0.985, 0.5794, 0.8271, 0.3965, 0.9856, 0.3965, 0.8266, 0.4196, 0.8266, 0.7592, 0.9849, 0.7592, 0.8122, 0.7686, 0.7958, 0.3846, 0.7521, 0.3851, 0.7914, 0.2793, 0.09793, 0.1475, 0.07834, 0.2213, 0.05705, 0.09187, 0.1047, 0.06135, 0.1684, 0.1011, 0.07341, 0.07365, 0.7391, 0.5451, 0.7469, 0.4707, 0.7834, 0.579, 0.1684, 0.6652, 0.2331, 0.6731, 0.1085, 0.7071, 0.0251, 0.3876, 0.06528, 0.3851, 0.03736, 0.5756, 0.7792, 0.192, 0.7378, 0.22, 0.7618, 0.09721, 0.4104, 0.7287, 0.4082, 0.6818, 0.6044, 0.7218, 0.05632, 0.6742, 0.09728, 0.6215, 0.07344, 0.6993, 0.698, 0.1161, 0.6503, 0.1018, 0.7445, 0.07358, 0.7125, 0.707, 0.6488, 0.6658, 0.7468, 0.6953, 0.583, 0.09394, 0.4087, 0.0848, 0.606, 0.04721, 0.7202, 0.6203, 0.7391, 0.5451, 0.7595, 0.6729, 0.2144, 0.04721, 0.2337, 0.09394, 0.1047, 0.06135, 0.7469, 0.4707, 0.7521, 0.3851, 0.79, 0.4891, 0.1221, 0.1148, 0.09793, 0.1475, 0.07341, 0.07365, 0.1214, 0.6535, 0.1684, 0.6652, 0.07344, 0.6993, 0.07834, 0.2213, 0.06528, 0.3851, 0.03819, 0.1912, 0.7914, 0.2793, 0.7469, 0.2937, 0.7792, 0.192, 0.2331, 0.6731, 0.4082, 0.6818, 0.2136, 0.722, 0.03736, 0.5756, 0.07965, 0.5484, 0.05632, 0.6742, 0.7618, 0.09721, 0.7195, 0.1475, 0.7445, 0.07358, 0.6044, 0.7218, 0.5836, 0.675, 0.7125, 0.707, 0.6503, 0.1018, 0.583, 0.09394, 0.711, 0.06208, 0.6959, 0.6526, 0.7202, 0.6203, 0.7468, 0.6953, 0.4117, 0.0408, 0.4087, 0.0848, 0.2144, 0.04721, 0.8122, 0.7686, 0.8266, 0.4196, 0.8266, 0.5794, 0.8266, 0.6002, 0.8266, 0.5794, 0.985, 0.5794, 0.8122, 0.7686, 0.8122, 0.005749, 0.8266, 0.4196, 0.8122, 0.005749, 0.8271, 0.01259, 0.8271, 0.3965, 0.9972, 0.005749, 0.9856, 0.01259, 0.8122, 0.005749, 0.8122, 0.005749, 0.8271, 0.3965, 0.8266, 0.4196, 0.8266, 0.6002, 0.8122, 0.7686, 0.8266, 0.5794, 0.8266, 0.6002, 0.8266, 0.7592, 0.8122, 0.7686, 0.9856, 0.3965, 0.985, 0.4196, 0.8266, 0.4196, 0.9972, 0.7686, 0.985, 0.5794, 0.985, 0.4196, 0.9856, 0.3965, 0.9972, 0.7686, 0.985, 0.4196, 0.9856, 0.3965, 0.9856, 0.01259, 0.9972, 0.005749, 0.9856, 0.3965, 0.9972, 0.005749, 0.9972, 0.7686, 0.9972, 0.7686, 0.9849, 0.7592, 0.9849, 0.6002, 0.9972, 0.7686, 0.9849, 0.6002, 0.985, 0.5794, 0.9856, 0.01259, 0.8271, 0.01259, 0.8122, 0.005749])
_uv.active_render = True
_uv = me_tv.uv_layers.new(name='UVMap_1')
_uv.uv.foreach_set('vector', [0.8843, 0.1794, 0.8843, 0.2486, 0.8157, 0.2486, 0.8157, 0.1794, 0.8842, 0.3265, 0.8157, 0.3265, 0.8157, 0.2576, 0.8842, 0.2576, 0.8845, 0.00321, 0.8845, 0.1694, 0.8159, 0.1694, 0.8159, 0.003209, 0.794, 0.6927, 0.4819, 0.6938, 0.4852, 0.6798, 0.791, 0.6806, 0.4541, 0.3237, 0.4541, 0.6679, 0.008039, 0.6679, 0.008033, 0.3237, 0.8092, 0.7162, 0.8076, 0.9869, 0.4654, 0.9849, 0.4693, 0.7165, 0.8078, 0.7093, 0.4677, 0.7116, 0.4796, 0.6959, 0.795, 0.6939, 0.7896, 0.3519, 0.4796, 0.3644, 0.4812, 0.3514, 0.7806, 0.3388, 0.007786, 0.9469, 0.4538, 0.947, 0.4369, 0.9596, 0.02408, 0.9595, 0.4636, 0.6649, 0.4688, 0.6633, 0.4679, 0.6687, 0.8081, 0.9927, 0.8076, 0.9869, 0.8123, 0.9872, 0.4642, 0.715, 0.4677, 0.7116, 0.4693, 0.7165, 0.8055, 0.371, 0.8094, 0.3749, 0.8034, 0.3765, 0.8003, 0.6684, 0.8057, 0.6698, 0.8013, 0.6736, 0.4603, 0.9846, 0.4654, 0.9849, 0.4648, 0.991, 0.4805, 0.6931, 0.4819, 0.6938, 0.4796, 0.6959, 0.7925, 0.3548, 0.7896, 0.3519, 0.7904, 0.3502, 0.02186, 0.02174, 0.4231, 0.02157, 0.4332, 0.02874, 0.02095, 0.02876, 0.4852, 0.6798, 0.4819, 0.6938, 0.4805, 0.6931, 0.4841, 0.6795, 0.792, 0.6803, 0.7953, 0.6929, 0.794, 0.6927, 0.791, 0.6806, 0.466, 0.3823, 0.8055, 0.371, 0.8034, 0.3765, 0.4665, 0.3892, 0.8133, 0.7159, 0.8123, 0.9872, 0.8076, 0.9869, 0.8092, 0.7162, 0.4665, 0.3892, 0.4688, 0.6633, 0.4636, 0.6649, 0.4615, 0.3882, 0.4693, 0.7165, 0.4654, 0.9849, 0.4603, 0.9846, 0.4642, 0.715, 0.8094, 0.3749, 0.8057, 0.6698, 0.8003, 0.6684, 0.8034, 0.3765, 0.795, 0.6939, 0.4796, 0.6959, 0.4819, 0.6938, 0.794, 0.6927, 0.8092, 0.7162, 0.4693, 0.7165, 0.4677, 0.7116, 0.8078, 0.7093, 0.4654, 0.9849, 0.8076, 0.9869, 0.8081, 0.9927, 0.4648, 0.991, 0.4796, 0.3644, 0.7896, 0.3519, 0.7925, 0.3548, 0.4785, 0.3653, 0.4688, 0.6633, 0.8003, 0.6684, 0.8013, 0.6736, 0.4679, 0.6687, 0.4796, 0.3644, 0.4785, 0.3653, 0.4785, 0.3639, 0.4541, 0.3237, 0.008033, 0.3237, 0.003445, 0.3158, 0.454, 0.3159, 0.4539, 0.6757, 0.00745, 0.6757, 0.008039, 0.6679, 0.4541, 0.6679, 0.7896, 0.3519, 0.7806, 0.3388, 0.7816, 0.338, 0.7904, 0.3502, 0.4785, 0.3639, 0.4801, 0.3513, 0.4812, 0.3514, 0.4796, 0.3644, 0.795, 0.6939, 0.794, 0.6927, 0.7953, 0.6929, 0.4665, 0.3892, 0.4615, 0.3882, 0.466, 0.3823, 0.8078, 0.7093, 0.8133, 0.7159, 0.8092, 0.7162, 0.8055, 0.371, 0.466, 0.3823, 0.4785, 0.3653, 0.7925, 0.3548, 0.4665, 0.3892, 0.8034, 0.3765, 0.8003, 0.6684, 0.4688, 0.6633, 0.007909, 0.9391, 0.4539, 0.9392, 0.4538, 0.947, 0.007786, 0.9469, 0.02408, 0.9595, 0.4369, 0.9596, 0.435, 0.9668, 0.03721, 0.9669, 0.4499, 0.04204, 0.004794, 0.04204, 0.02095, 0.02876, 0.4332, 0.02874, 0.00745, 0.6757, 0.4539, 0.6757, 0.4539, 0.9392, 0.007909, 0.9391, 0.004794, 0.04204, 0.4499, 0.04204, 0.4541, 0.04995, 0.003482, 0.04988, 0.7835, 0.1645, 0.7812, 0.1249, 0.8005, 0.1187, 0.4917, 0.09356, 0.4743, 0.08055, 0.4825, 0.03754, 0.5307, 0.04154, 0.5106, 0.04748, 0.4896, 0.02965, 0.7812, 0.2016, 0.7998, 0.2095, 0.797, 0.2485, 0.5587, 0.2892, 0.5503, 0.3104, 0.5048, 0.3039, 0.486, 0.1645, 0.4923, 0.2352, 0.474, 0.247, 0.7772, 0.09299, 0.7688, 0.062, 0.7876, 0.03985, 0.6345, 0.293, 0.7105, 0.29, 0.7195, 0.3103, 0.4999, 0.2669, 0.5104, 0.2807, 0.4896, 0.3006, 0.7391, 0.04248, 0.7657, 0.02464, 0.7802, 0.02962, 0.7387, 0.286, 0.7591, 0.2803, 0.7811, 0.2988, 0.6348, 0.03447, 0.636, 0.01542, 0.7202, 0.0182, 0.7778, 0.2338, 0.797, 0.2485, 0.7866, 0.2891, 0.559, 0.03843, 0.5307, 0.04154, 0.5031, 0.02432, 0.7835, 0.1645, 0.8024, 0.1643, 0.7998, 0.2095, 0.5002, 0.06161, 0.4825, 0.03754, 0.4896, 0.02965, 0.5307, 0.2858, 0.5048, 0.3039, 0.4896, 0.3006, 0.486, 0.1645, 0.4686, 0.1656, 0.4743, 0.08055, 0.7812, 0.1249, 0.7772, 0.09299, 0.7952, 0.08091, 0.6345, 0.293, 0.6355, 0.3133, 0.5503, 0.3104, 0.4923, 0.2352, 0.4999, 0.2669, 0.4822, 0.2897, 0.7688, 0.062, 0.7596, 0.04855, 0.7802, 0.02962, 0.7105, 0.29, 0.7387, 0.286, 0.7663, 0.3039, 0.7102, 0.03843, 0.7202, 0.0182, 0.7657, 0.02464, 0.7696, 0.2664, 0.7866, 0.2891, 0.7811, 0.2988, 0.6348, 0.03447, 0.559, 0.03843, 0.5506, 0.0182, 0.4896, 0.3006, 0.5048, 0.3039, 0.4596, 0.3306, 0.4822, 0.2897, 0.4896, 0.3006, 0.4596, 0.3306, 0.8095, 0.3306, 0.7998, 0.2095, 0.8024, 0.1643, 0.7657, 0.02464, 0.7202, 0.0182, 0.8095, 0.000248, 0.4896, 0.02965, 0.4825, 0.03754, 0.4596, 0.0002473, 0.8095, 0.3306, 0.7195, 0.3103, 0.7663, 0.3039, 0.5031, 0.02432, 0.4896, 0.02965, 0.4596, 0.0002473, 0.4596, 0.3306, 0.4596, 0.0002473, 0.4686, 0.1656, 0.4596, 0.0002473, 0.4825, 0.03754, 0.4743, 0.08055, 0.7195, 0.3103, 0.8095, 0.3306, 0.6355, 0.3133, 0.4596, 0.0002473, 0.4743, 0.08055, 0.4686, 0.1656, 0.474, 0.247, 0.4596, 0.3306, 0.4686, 0.1656, 0.474, 0.247, 0.4822, 0.2897, 0.4596, 0.3306, 0.8095, 0.000248, 0.7202, 0.0182, 0.636, 0.01542, 0.7952, 0.08091, 0.7876, 0.03985, 0.8095, 0.000248, 0.4596, 0.0002473, 0.8095, 0.000248, 0.636, 0.01542, 0.5506, 0.0182, 0.4596, 0.0002473, 0.636, 0.01542, 0.5506, 0.0182, 0.5031, 0.02432, 0.4596, 0.0002473, 0.8024, 0.1643, 0.8005, 0.1187, 0.8095, 0.000248, 0.7876, 0.03985, 0.7802, 0.02962, 0.8095, 0.000248, 0.8005, 0.1187, 0.7952, 0.08091, 0.8095, 0.000248, 0.7802, 0.02962, 0.7657, 0.02464, 0.8095, 0.000248, 0.8095, 0.3306, 0.7811, 0.2988, 0.7866, 0.2891, 0.8095, 0.3306, 0.7663, 0.3039, 0.7811, 0.2988, 0.4596, 0.3306, 0.5048, 0.3039, 0.5503, 0.3104, 0.4596, 0.3306, 0.5503, 0.3104, 0.6355, 0.3133, 0.8095, 0.3306, 0.7866, 0.2891, 0.797, 0.2485, 0.8095, 0.3306, 0.797, 0.2485, 0.7998, 0.2095, 0.6348, 0.03447, 0.7835, 0.1645, 0.6345, 0.293, 0.6348, 0.03447, 0.486, 0.1645, 0.559, 0.03843, 0.4923, 0.2352, 0.486, 0.1645, 0.5587, 0.2892, 0.6345, 0.293, 0.7812, 0.2016, 0.7105, 0.29, 0.7391, 0.04248, 0.7772, 0.09299, 0.7102, 0.03843, 0.6348, 0.03447, 0.7812, 0.1249, 0.7835, 0.1645, 0.6345, 0.293, 0.486, 0.1645, 0.6348, 0.03447, 0.7696, 0.2664, 0.7591, 0.2803, 0.7387, 0.286, 0.7391, 0.04248, 0.7596, 0.04855, 0.7688, 0.062, 0.486, 0.1645, 0.6345, 0.293, 0.5587, 0.2892, 0.5307, 0.2858, 0.5104, 0.2807, 0.4999, 0.2669, 0.7778, 0.2338, 0.7387, 0.286, 0.7105, 0.29, 0.7696, 0.2664, 0.7387, 0.286, 0.7778, 0.2338, 0.5002, 0.06161, 0.5106, 0.04748, 0.5307, 0.04154, 0.7812, 0.2016, 0.7778, 0.2338, 0.7105, 0.29, 0.7812, 0.1249, 0.6348, 0.03447, 0.7102, 0.03843, 0.7391, 0.04248, 0.7688, 0.062, 0.7772, 0.09299, 0.5002, 0.06161, 0.5307, 0.04154, 0.4917, 0.09356, 0.7772, 0.09299, 0.7812, 0.1249, 0.7102, 0.03843, 0.5307, 0.2858, 0.4999, 0.2669, 0.4923, 0.2352, 0.486, 0.1645, 0.4917, 0.09356, 0.559, 0.03843, 0.5307, 0.2858, 0.4923, 0.2352, 0.5587, 0.2892, 0.4917, 0.09356, 0.5307, 0.04154, 0.559, 0.03843, 0.7835, 0.1645, 0.7812, 0.2016, 0.6345, 0.293, 0.901, 0.9289, 0.9087, 0.9293, 0.9115, 0.9547, 0.903, 0.956, 0.9115, 0.9547, 0.9276, 0.9867, 0.8924, 0.9841, 0.903, 0.956, 0.901, 0.9289, 0.8775, 0.8958, 0.9276, 0.8833, 0.9087, 0.9293, 0.9276, 0.9867, 0.9115, 0.9547, 0.9087, 0.9293, 0.9276, 0.8833, 0.8924, 0.9841, 0.8775, 0.8958, 0.901, 0.9289, 0.903, 0.956, 0.8494, 0.9284, 0.8574, 0.9288, 0.8604, 0.9547, 0.8515, 0.9561, 0.8604, 0.9547, 0.8765, 0.9866, 0.8407, 0.9839, 0.8515, 0.9561, 0.8494, 0.9284, 0.8258, 0.8958, 0.8765, 0.8833, 0.8574, 0.9288, 0.8765, 0.9866, 0.8604, 0.9547, 0.8574, 0.9288, 0.8765, 0.8833, 0.8407, 0.9839, 0.8258, 0.8958, 0.8494, 0.9284, 0.8515, 0.9561, 0.8573, 0.7231, 0.8463, 0.7126, 0.8659, 0.7003, 0.8697, 0.7145, 0.9058, 0.7333, 0.9193, 0.73, 0.9193, 0.7513, 0.9062, 0.7482, 0.8977, 0.7209, 0.9081, 0.7109, 0.9193, 0.73, 0.9058, 0.7333, 0.8572, 0.7627, 0.8468, 0.7725, 0.8361, 0.7533, 0.8496, 0.7502, 0.8495, 0.7357, 0.8364, 0.7323, 0.8463, 0.7126, 0.8573, 0.7231, 0.8704, 0.7697, 0.8663, 0.784, 0.8468, 0.7725, 0.8572, 0.7627, 0.9062, 0.7482, 0.9193, 0.7513, 0.9097, 0.7708, 0.8988, 0.7613, 0.8697, 0.7145, 0.8659, 0.7003, 0.8886, 0.6999, 0.8846, 0.7138, 0.8846, 0.7138, 0.8886, 0.6999, 0.9081, 0.7109, 0.8977, 0.7209, 0.8496, 0.7502, 0.8361, 0.7533, 0.8364, 0.7323, 0.8495, 0.7357, 0.8573, 0.7231, 0.9062, 0.7482, 0.8855, 0.7687, 0.8697, 0.7145, 0.8846, 0.7138, 0.8573, 0.7231, 0.8855, 0.7687, 0.8572, 0.7627, 0.8573, 0.7231, 0.8573, 0.7231, 0.8846, 0.7138, 0.8977, 0.7209, 0.8572, 0.7627, 0.8855, 0.7687, 0.8704, 0.7697, 0.9062, 0.7482, 0.8977, 0.7209, 0.9058, 0.7333, 0.8988, 0.7613, 0.9097, 0.7708, 0.8901, 0.7839, 0.8855, 0.7687, 0.8572, 0.7627, 0.8496, 0.7502, 0.8573, 0.7231, 0.8977, 0.7209, 0.9062, 0.7482, 0.8573, 0.7231, 0.8573, 0.7231, 0.8496, 0.7502, 0.8495, 0.7357, 0.8855, 0.7687, 0.9062, 0.7482, 0.8988, 0.7613, 0.8855, 0.7687, 0.8901, 0.7839, 0.8663, 0.784, 0.8704, 0.7697, 0.8471, 0.8274, 0.8316, 0.8235, 0.843, 0.8022, 0.8539, 0.813, 0.8965, 0.8116, 0.908, 0.7999, 0.92, 0.8219, 0.9044, 0.8256, 0.8827, 0.8038, 0.886, 0.7896, 0.908, 0.7999, 0.8965, 0.8116, 0.8679, 0.8642, 0.8632, 0.8792, 0.8432, 0.8665, 0.8542, 0.8566, 0.8465, 0.8431, 0.8326, 0.8467, 0.8316, 0.8235, 0.8471, 0.8274, 0.8839, 0.8642, 0.8883, 0.8801, 0.8632, 0.8792, 0.8679, 0.8642, 0.9044, 0.8256, 0.92, 0.8219, 0.92, 0.846, 0.9053, 0.8418, 0.8539, 0.813, 0.843, 0.8022, 0.8632, 0.79, 0.8669, 0.8045, 0.8669, 0.8045, 0.8632, 0.79, 0.886, 0.7896, 0.8827, 0.8038, 0.8542, 0.8566, 0.8432, 0.8665, 0.8326, 0.8467, 0.8465, 0.8431, 0.8471, 0.8274, 0.9044, 0.8256, 0.8976, 0.8559, 0.8539, 0.813, 0.8669, 0.8045, 0.8471, 0.8274, 0.8976, 0.8559, 0.8679, 0.8642, 0.8471, 0.8274, 0.8471, 0.8274, 0.8669, 0.8045, 0.8827, 0.8038, 0.8679, 0.8642, 0.8976, 0.8559, 0.8839, 0.8642, 0.9044, 0.8256, 0.8827, 0.8038, 0.8965, 0.8116, 0.9053, 0.8418, 0.92, 0.846, 0.9084, 0.8662, 0.8976, 0.8559, 0.8679, 0.8642, 0.8542, 0.8566, 0.8471, 0.8274, 0.8827, 0.8038, 0.9044, 0.8256, 0.8471, 0.8274, 0.8471, 0.8274, 0.8542, 0.8566, 0.8465, 0.8431, 0.8976, 0.8559, 0.9044, 0.8256, 0.9053, 0.8418, 0.8976, 0.8559, 0.9084, 0.8662, 0.8883, 0.8801, 0.8839, 0.8642, 0.9742, 0.984, 0.9683, 0.9839, 0.9678, 0.7088, 0.9726, 0.7088, 0.9802, 0.984, 0.9742, 0.984, 0.9726, 0.7088, 0.9774, 0.7088, 0.9683, 0.9839, 0.9624, 0.9839, 0.963, 0.7087, 0.9678, 0.7088, 0.9548, 0.7088, 0.9596, 0.7088, 0.9617, 0.9838, 0.9558, 0.9839, 0.9038, 0.6083, 0.8844, 0.5345, 0.924, 0.5342, 0.95, 0.7089, 0.9548, 0.7088, 0.9558, 0.9839, 0.9499, 0.984, 0.9452, 0.7088, 0.95, 0.7089, 0.9499, 0.984, 0.9439, 0.9839, 0.9404, 0.7088, 0.9452, 0.7088, 0.9439, 0.9839, 0.938, 0.9838, 0.8655, 0.5062, 0.8552, 0.5065, 0.8712, 0.3471, 0.888, 0.3456, 0.8306, 0.5876, 0.8228, 0.5853, 0.8443, 0.5484, 0.8504, 0.5543, 0.83, 0.6263, 0.8306, 0.5876, 0.9038, 0.6083, 0.8822, 0.682, 0.8486, 0.661, 0.9038, 0.6083, 0.8504, 0.5543, 0.8844, 0.5345, 0.9038, 0.6083, 0.9038, 0.6083, 0.979, 0.5886, 0.9785, 0.6294, 0.9038, 0.6083, 0.9785, 0.6294, 0.9575, 0.6644, 0.9785, 0.6294, 0.9875, 0.632, 0.9635, 0.671, 0.9575, 0.6644, 0.8486, 0.661, 0.83, 0.6263, 0.9038, 0.6083, 0.8794, 0.6902, 0.8421, 0.6667, 0.8486, 0.661, 0.8822, 0.682, 0.8421, 0.6667, 0.8217, 0.6281, 0.83, 0.6263, 0.8486, 0.661, 0.8217, 0.6281, 0.8228, 0.5853, 0.8306, 0.5876, 0.83, 0.6263, 0.8443, 0.5484, 0.8819, 0.5262, 0.8844, 0.5345, 0.8504, 0.5543, 0.8819, 0.5262, 0.926, 0.5257, 0.924, 0.5342, 0.8844, 0.5345, 0.9221, 0.6834, 0.9238, 0.692, 0.8794, 0.6902, 0.8822, 0.682, 0.9647, 0.5475, 0.9875, 0.5861, 0.979, 0.5886, 0.9587, 0.5539, 0.9875, 0.5861, 0.9875, 0.632, 0.9785, 0.6294, 0.979, 0.5886, 0.924, 0.5342, 0.926, 0.5257, 0.9647, 0.5475, 0.9587, 0.5539, 0.9635, 0.671, 0.9238, 0.692, 0.9221, 0.6834, 0.9575, 0.6644, 0.979, 0.5886, 0.9038, 0.6083, 0.9587, 0.5539, 0.8306, 0.5876, 0.8504, 0.5543, 0.9038, 0.6083, 0.9587, 0.5539, 0.9038, 0.6083, 0.924, 0.5342, 0.8822, 0.682, 0.9038, 0.6083, 0.9221, 0.6834, 0.9221, 0.6834, 0.9038, 0.6083, 0.9575, 0.6644, 0.8746, 0.5111, 0.8655, 0.5062, 0.888, 0.3456, 0.9034, 0.3523, 0.8552, 0.5065, 0.8454, 0.5096, 0.8551, 0.3521, 0.8712, 0.3471, 0.9234, 0.3554, 0.9332, 0.3526, 0.9279, 0.5106, 0.9121, 0.516, 0.9533, 0.3467, 0.9432, 0.3452, 0.9518, 0.1877, 0.9685, 0.1893, 0.8454, 0.5096, 0.8352, 0.5099, 0.8383, 0.3519, 0.8551, 0.3521, 0.9531, 0.3571, 0.9634, 0.358, 0.9771, 0.5195, 0.9604, 0.5172, 0.9634, 0.358, 0.9727, 0.3536, 0.9929, 0.5137, 0.9771, 0.5195, 0.9435, 0.3535, 0.9531, 0.3571, 0.9604, 0.5172, 0.9447, 0.5113, 0.9533, 0.3467, 0.9685, 0.1893, 0.9846, 0.1849, 0.9633, 0.3445, 0.9403, 0.1721, 0.93, 0.1729, 0.9248, 0.01495, 0.9416, 0.01433, 0.9332, 0.3526, 0.9435, 0.3535, 0.9447, 0.5113, 0.9279, 0.5106, 0.9338, 0.341, 0.9236, 0.3395, 0.9199, 0.1774, 0.9364, 0.1807, 0.9236, 0.3395, 0.914, 0.3433, 0.9038, 0.1823, 0.9199, 0.1774, 0.9432, 0.3452, 0.9338, 0.341, 0.9364, 0.1807, 0.9518, 0.1877, 0.9202, 0.1701, 0.909, 0.009549, 0.9248, 0.01495, 0.93, 0.1729, 0.9602, 0.1676, 0.9499, 0.1685, 0.9573, 0.008389, 0.974, 0.006078, 0.9695, 0.172, 0.9602, 0.1676, 0.974, 0.006078, 0.9898, 0.01194, 0.9499, 0.1685, 0.9403, 0.1721, 0.9416, 0.01433, 0.9573, 0.008389, 0.9861, 0.9839, 0.9802, 0.984, 0.9774, 0.7088, 0.9822, 0.7087, 0.8087, 0.6673, 0.8087, 0.6673, 0.8087, 0.6673, 0.8087, 0.6468, 0.8087, 0.6468, 0.8087, 0.6468, 0.8087, 0.6673, 0.8087, 0.6673, 0.8087, 0.6673, 0.8087, 0.6673, 0.8087, 0.6673, 0.8087, 0.6673, 0.8087, 0.6673, 0.8087, 0.6673, 0.8087, 0.6673, 0.8087, 0.6673, 0.8087, 0.6673, 0.8087, 0.6673, 0.8087, 0.6673, 0.8087, 0.6673, 0.8087, 0.6673, 0.8087, 0.6673, 0.8087, 0.6673, 0.8087, 0.6673, 0.8087, 0.6673, 0.8087, 0.6673, 0.8087, 0.6673, 0.8087, 0.6468, 0.8087, 0.6468, 0.8087, 0.6468, 0.8087, 0.6468, 0.8087, 0.6468, 0.8087, 0.6468, 0.8087, 0.6468, 0.8087, 0.6468, 0.8087, 0.6468, 0.8087, 0.6468, 0.8087, 0.6468, 0.8087, 0.6468, 0.8087, 0.6468, 0.8087, 0.6468, 0.8087, 0.6468, 0.8087, 0.6468, 0.8087, 0.6468, 0.8087, 0.6468, 0.8087, 0.6468, 0.8087, 0.6468, 0.8087, 0.6468, 0.8352, 0.5099, 0.8255, 0.5066, 0.8229, 0.3456, 0.8383, 0.3519, 0.454, 0.3159, 0.003445, 0.3158, 0.003482, 0.04988, 0.4541, 0.04995, 0.03721, 0.9669, 0.435, 0.9668, 0.435, 0.9787, 0.03721, 0.9788, 0.02188, 0.009128, 0.2599, 0.009421, 0.3415, 0.009521, 0.4232, 0.009622, 0.4231, 0.02157, 0.02186, 0.02174, 0.8024, 0.1643, 0.8095, 0.000248, 0.8095, 0.3306, 0.8095, 0.3306, 0.4596, 0.3306, 0.6355, 0.3133, 0.8842, 0.3265, 0.8896, 0.3306, 0.8095, 0.3306, 0.8842, 0.2576, 0.8157, 0.2576, 0.8843, 0.2486, 0.8159, 0.1694, 0.8845, 0.1694, 0.8157, 0.1794, 0.8157, 0.3265, 0.8842, 0.3265, 0.8095, 0.3306, 0.8024, 0.1643, 0.7835, 0.1645, 0.8005, 0.1187, 0.5002, 0.06161, 0.4917, 0.09356, 0.4825, 0.03754, 0.5031, 0.02432, 0.5307, 0.04154, 0.4896, 0.02965, 0.7778, 0.2338, 0.7812, 0.2016, 0.797, 0.2485, 0.5307, 0.2858, 0.5587, 0.2892, 0.5048, 0.3039, 0.4686, 0.1656, 0.486, 0.1645, 0.474, 0.247, 0.7952, 0.08091, 0.7772, 0.09299, 0.7876, 0.03985, 0.6355, 0.3133, 0.6345, 0.293, 0.7195, 0.3103, 0.4822, 0.2897, 0.4999, 0.2669, 0.4896, 0.3006, 0.7596, 0.04855, 0.7391, 0.04248, 0.7802, 0.02962, 0.7663, 0.3039, 0.7387, 0.286, 0.7811, 0.2988, 0.7102, 0.03843, 0.6348, 0.03447, 0.7202, 0.0182, 0.7696, 0.2664, 0.7778, 0.2338, 0.7866, 0.2891, 0.5506, 0.0182, 0.559, 0.03843, 0.5031, 0.02432, 0.7812, 0.2016, 0.7835, 0.1645, 0.7998, 0.2095, 0.5106, 0.04748, 0.5002, 0.06161, 0.4896, 0.02965, 0.5104, 0.2807, 0.5307, 0.2858, 0.4896, 0.3006, 0.4917, 0.09356, 0.486, 0.1645, 0.4743, 0.08055, 0.8005, 0.1187, 0.7812, 0.1249, 0.7952, 0.08091, 0.5587, 0.2892, 0.6345, 0.293, 0.5503, 0.3104, 0.474, 0.247, 0.4923, 0.2352, 0.4822, 0.2897, 0.7876, 0.03985, 0.7688, 0.062, 0.7802, 0.02962, 0.7195, 0.3103, 0.7105, 0.29, 0.7663, 0.3039, 0.7391, 0.04248, 0.7102, 0.03843, 0.7657, 0.02464, 0.7591, 0.2803, 0.7696, 0.2664, 0.7811, 0.2988, 0.636, 0.01542, 0.6348, 0.03447, 0.5506, 0.0182, 0.8095, 0.3306, 0.8157, 0.1794, 0.8157, 0.2486, 0.8157, 0.2576, 0.8157, 0.2486, 0.8843, 0.2486, 0.8095, 0.3306, 0.8095, 0.000248, 0.8157, 0.1794, 0.8095, 0.000248, 0.8159, 0.003209, 0.8159, 0.1694, 0.8896, 0.0002481, 0.8845, 0.00321, 0.8095, 0.000248, 0.8095, 0.000248, 0.8159, 0.1694, 0.8157, 0.1794, 0.8157, 0.2576, 0.8095, 0.3306, 0.8157, 0.2486, 0.8157, 0.2576, 0.8157, 0.3265, 0.8095, 0.3306, 0.8845, 0.1694, 0.8843, 0.1794, 0.8157, 0.1794, 0.8896, 0.3306, 0.8843, 0.2486, 0.8843, 0.1794, 0.8845, 0.1694, 0.8896, 0.3306, 0.8843, 0.1794, 0.8845, 0.1694, 0.8845, 0.00321, 0.8896, 0.0002481, 0.8845, 0.1694, 0.8896, 0.0002481, 0.8896, 0.3306, 0.8896, 0.3306, 0.8842, 0.3265, 0.8842, 0.2576, 0.8896, 0.3306, 0.8842, 0.2576, 0.8843, 0.2486, 0.8845, 0.00321, 0.8159, 0.003209, 0.8095, 0.000248])
_ca = me_tv.color_attributes.new('vc_mask', 'BYTE_COLOR', 'CORNER')
_ca.data.foreach_set('color', [0.0, 1.0, 0.0, 1.0, 0.0, 1.0, 0.0, 1.0, 0.0, 1.0, 0.0, 1.0, 0.0, 1.0, 0.0, 1.0, 0.0, 1.0, 0.0, 1.0, 0.0, 1.0, 0.0, 1.0, 0.0, 1.0, 0.0, 1.0, 0.0, 1.0, 0.0, 1.0, 0.0, 0.0, 0.0, 1.0, 0.0, 0.0, 0.0, 1.0, 0.0, 0.0, 0.0, 1.0, 0.0, 0.0, 0.0, 1.0, 0.0, 0.0, 0.0, 1.0, 0.0, 0.0, 0.0, 1.0, 0.0, 0.0, 0.0, 1.0, 0.0, 0.0, 0.0, 1.0, 0.0, 0.0, 0.0, 1.0, 0.0, 0.0, 0.0, 1.0, 0.0, 0.0, 0.0, 1.0, 0.0, 0.0, 0.0, 1.0, 0.0, 0.0, 0.0, 1.0, 0.0, 0.0, 0.0, 1.0, 0.0, 0.0, 0.0, 1.0, 0.0, 0.0, 0.0, 1.0, 0.0, 0.0, 0.0, 1.0, 0.0, 0.0, 0.0, 1.0, 0.0, 0.0, 0.0, 1.0, 0.0, 0.0, 0.0, 1.0, 0.0, 0.0, 0.0, 1.0, 0.0, 0.0, 0.0, 1.0, 0.0, 0.0, 0.0, 1.0, 0.0, 0.0, 0.0, 1.0, 0.0, 0.0, 0.0, 1.0, 0.0, 0.0, 0.0, 1.0, 0.0, 0.0, 0.0, 1.0, 0.0, 0.0, 0.0, 1.0, 0.0, 0.0, 0.0, 1.0, 0.0, 0.0, 0.0, 1.0, 0.0, 0.0, 0.0, 1.0, 0.0, 0.0, 0.0, 1.0, 0.0, 0.0, 0.0, 1.0, 0.0, 0.0, 0.0, 1.0, 0.0, 0.0, 0.0, 1.0, 0.0, 0.0, 0.0, 1.0, 0.0, 0.0, 0.0, 1.0, 0.0, 0.0, 0.0, 1.0, 0.0, 0.0, 0.0, 1.0, 0.0, 0.0, 0.0, 1.0, 0.0, 0.0, 0.0, 1.0, 0.0, 0.0, 0.0, 1.0, 0.0, 0.0, 0.0, 1.0, 0.0, 0.0, 0.0, 1.0, 0.0, 0.0, 0.0, 1.0, 0.0, 0.0, 0.0, 1.0, 0.0, 0.0, 0.0, 1.0, 0.0, 0.0, 0.0, 1.0, 0.0, 0.0, 0.0, 1.0, 0.0, 0.0, 0.0, 1.0, 0.0, 0.0, 0.0, 1.0, 0.0, 0.0, 0.0, 1.0, 0.0, 0.0, 0.0, 1.0, 0.0, 0.0, 0.0, 1.0, 0.0, 0.0, 0.0, 1.0, 0.0, 0.0, 0.0, 1.0, 0.0, 0.0, 0.0, 1.0, 0.0, 0.0, 0.0, 1.0, 0.0, 0.0, 0.0, 1.0, 0.0, 0.0, 0.0, 1.0, 0.0, 0.0, 0.0, 1.0, 0.0, 0.0, 0.0, 1.0, 0.0, 0.0, 0.0, 1.0, 0.0, 0.0, 0.0, 1.0, 0.0, 0.0, 0.0, 1.0, 0.0, 0.0, 0.0, 1.0, 0.0, 0.0, 0.0, 1.0, 0.0, 0.0, 0.0, 1.0, 0.0, 0.0, 0.0, 1.0, 0.0, 0.0, 0.0, 1.0, 0.0, 0.0, 0.0, 1.0, 0.0, 0.0, 0.0, 1.0, 0.0, 0.0, 0.0, 1.0, 0.0, 0.0, 0.0, 1.0, 0.0, 0.0, 0.0, 1.0, 0.0, 0.0, 0.0, 1.0, 0.0, 0.0, 0.0, 1.0, 0.0, 0.0, 0.0, 1.0, 0.0, 0.0, 0.0, 1.0, 0.0, 0.0, 0.0, 1.0, 0.0, 0.0, 0.0, 1.0, 0.0, 0.0, 0.0, 1.0, 0.0, 0.0, 0.0, 1.0, 0.0, 0.0, 0.0, 1.0, 0.0, 0.0, 0.0, 1.0, 0.0, 0.0, 0.0, 1.0, 0.0, 0.0, 0.0, 1.0, 0.0, 0.0, 0.0, 1.0, 0.0, 0.0, 0.0, 1.0, 0.0, 0.0, 0.0, 1.0, 0.0, 0.0, 0.0, 1.0, 0.0, 0.0, 0.0, 1.0, 0.0, 0.0, 0.0, 1.0, 0.0, 0.0, 0.0, 1.0, 0.0, 0.0, 0.0, 1.0, 0.0, 0.0, 0.0, 1.0, 0.0, 0.0, 0.0, 1.0, 0.0, 0.0, 0.0, 1.0, 0.0, 0.0, 0.0, 1.0, 0.0, 0.0, 0.0, 1.0, 0.0, 0.0, 0.0, 1.0, 0.0, 0.0, 0.0, 1.0, 0.0, 0.0, 0.0, 1.0, 0.0, 0.0, 0.0, 1.0, 0.0, 0.0, 0.0, 1.0, 0.0, 0.0, 0.0, 1.0, 0.0, 0.0, 0.0, 1.0, 0.0, 0.0, 0.0, 1.0, 0.0, 0.0, 0.0, 1.0, 0.0, 0.0, 0.0, 1.0, 0.0, 0.0, 0.0, 1.0, 0.0, 0.0, 0.0, 1.0, 0.0, 0.0, 0.0, 1.0, 0.0, 0.0, 0.0, 1.0, 0.0, 0.0, 0.0, 1.0, 0.0, 0.0, 0.0, 1.0, 0.0, 0.0, 0.0, 1.0, 0.0, 0.0, 0.0, 1.0, 0.0, 0.0, 0.0, 1.0, 0.0, 0.0, 0.0, 1.0, 0.0, 0.0, 0.0, 1.0, 0.0, 0.0, 0.0, 1.0, 0.0, 0.0, 0.0, 1.0, 0.0, 0.0, 0.0, 1.0, 0.0, 0.0, 0.0, 1.0, 0.0, 0.0, 0.0, 1.0, 0.0, 0.0, 0.0, 1.0, 0.0, 0.0, 0.0, 1.0, 0.0, 0.0, 0.0, 1.0, 0.0, 0.0, 0.0, 1.0, 0.0, 0.0, 0.0, 1.0, 0.0, 0.0, 0.0, 1.0, 0.0, 0.0, 0.0, 1.0, 0.0, 0.0, 0.0, 1.0, 0.0, 0.0, 0.0, 1.0, 0.0, 0.0, 0.0, 1.0, 0.0, 0.0, 0.0, 1.0, 0.0, 0.0, 0.0, 1.0, 0.0, 0.0, 0.0, 1.0, 0.0, 0.0, 0.0, 1.0, 0.0, 0.0, 0.0, 1.0, 0.0, 0.0, 0.0, 1.0, 0.0, 0.0, 0.0, 1.0, 0.0, 0.0, 0.0, 1.0, 0.0, 0.0, 0.0, 1.0, 0.0, 0.0, 0.0, 1.0, 0.0, 0.0, 0.0, 1.0, 0.0, 0.0, 0.0, 1.0, 0.0, 0.0, 0.0, 1.0, 0.0, 0.0, 0.0, 1.0, 0.0, 0.0, 0.0, 1.0, 0.0, 0.0, 0.0, 1.0, 0.0, 0.0, 0.0, 1.0, 0.0, 0.0, 0.0, 1.0, 0.0, 0.0, 0.0, 1.0, 0.0, 0.0, 0.0, 1.0, 0.0, 0.0, 0.0, 1.0, 0.0, 0.0, 0.0, 1.0, 0.0, 0.0, 0.0, 1.0, 0.0, 0.0, 0.0, 1.0, 1.0, 0.0, 1.0, 0.01569, 0.9734, 0.0, 0.9734, 1.0, 1.0, 0.0, 0.0, 1.0, 0.9387, 0.0, 0.9387, 1.0, 1.0, 0.0, 0.0, 1.0, 1.0, 0.0, 0.0, 1.0, 1.0, 0.0, 1.0, 1.0, 1.0, 0.0, 1.0, 1.0, 1.0, 0.0, 0.0, 1.0, 0.9387, 0.0, 0.9387, 1.0, 1.0, 0.0, 0.0, 1.0, 1.0, 0.0, 0.0, 1.0, 1.0, 0.0, 1.0, 0.01569, 1.0, 0.0, 0.0, 1.0, 1.0, 0.0, 0.0, 1.0, 0.9823, 0.0, 0.9823, 1.0, 0.9734, 0.0, 0.9734, 1.0, 1.0, 0.0, 0.0, 1.0, 1.0, 0.0, 1.0, 1.0, 0.6308, 0.0, 0.6308, 1.0, 1.0, 0.0, 0.0, 1.0, 1.0, 0.0, 1.0, 1.0, 0.9647, 0.0, 0.9647, 1.0, 1.0, 0.0, 0.0, 1.0, 1.0, 0.0, 1.0, 1.0, 1.0, 0.0, 1.0, 1.0, 1.0, 0.0, 0.0, 1.0, 0.8632, 0.0, 0.8632, 1.0, 1.0, 0.0, 0.0, 1.0, 1.0, 0.0, 0.0, 1.0, 1.0, 0.0, 1.0, 1.0, 1.0, 0.0, 1.0, 1.0, 1.0, 0.0, 0.0, 1.0, 0.9823, 0.0, 0.9823, 1.0, 1.0, 0.0, 0.0, 1.0, 1.0, 0.0, 0.0, 1.0, 0.9734, 0.0, 0.9734, 1.0, 1.0, 0.0, 0.0, 1.0, 1.0, 0.0, 0.0, 1.0, 0.956, 0.0, 0.956, 0.01569, 1.0, 0.0, 1.0, 1.0, 1.0, 0.0, 0.0, 1.0, 1.0, 0.0, 1.0, 0.01569, 1.0, 0.0, 0.0, 1.0, 1.0, 0.0, 0.0, 1.0, 0.9734, 0.0, 0.9734, 1.0, 1.0, 0.0, 0.0, 1.0, 1.0, 0.0, 0.0, 1.0, 1.0, 0.0, 1.0, 1.0, 1.0, 0.0, 0.0, 1.0, 1.0, 0.0, 0.0, 1.0, 0.9823, 0.0, 0.9823, 1.0, 1.0, 0.0, 0.0, 1.0, 1.0, 0.0, 0.0, 1.0, 0.9734, 0.0, 0.9734, 1.0, 1.0, 0.0, 1.0, 1.0, 1.0, 0.0, 0.0, 1.0, 1.0, 0.0, 1.0, 1.0, 1.0, 0.0, 0.0, 1.0, 1.0, 0.0, 0.0, 1.0, 0.9734, 0.0, 0.9734, 1.0, 1.0, 0.0, 1.0, 1.0, 1.0, 0.0, 0.0, 1.0, 0.6308, 0.0, 0.6308, 1.0, 1.0, 0.0, 1.0, 1.0, 1.0, 0.0, 0.0, 1.0, 0.9647, 0.0, 0.9647, 1.0, 1.0, 0.0, 1.0, 1.0, 1.0, 0.0, 0.0, 1.0, 1.0, 0.0, 1.0, 1.0, 1.0, 0.0, 0.0, 1.0, 1.0, 0.0, 0.0, 1.0, 0.9216, 0.0, 0.9216, 1.0, 1.0, 0.0, 0.0, 1.0, 1.0, 0.0, 0.0, 1.0, 0.9823, 0.0, 0.9823, 1.0, 0.956, 0.0, 0.956, 0.01569, 1.0, 0.0, 0.0, 1.0, 1.0, 0.0, 0.0, 1.0, 1.0, 0.0, 0.0, 1.0, 1.0, 0.0, 0.0, 1.0, 1.0, 0.0, 0.0, 1.0, 1.0, 0.0, 0.0, 1.0, 1.0, 0.0, 0.0, 1.0, 1.0, 0.0, 0.0, 1.0, 1.0, 0.0, 0.0, 1.0, 1.0, 0.0, 0.0, 1.0, 1.0, 0.0, 0.0, 1.0, 1.0, 0.0, 0.0, 1.0, 1.0, 0.0, 0.0, 1.0, 1.0, 0.0, 0.0, 1.0, 1.0, 0.0, 0.0, 1.0, 1.0, 0.0, 0.0, 1.0, 1.0, 0.0, 0.0, 1.0, 1.0, 0.0, 0.0, 1.0, 1.0, 0.0, 0.0, 1.0, 1.0, 0.0, 0.0, 1.0, 1.0, 0.0, 0.0, 1.0, 1.0, 0.0, 0.0, 1.0, 1.0, 0.0, 0.0, 1.0, 1.0, 0.0, 0.0, 1.0, 1.0, 0.0, 0.0, 1.0, 1.0, 0.0, 0.0, 1.0, 1.0, 0.0, 0.0, 1.0, 1.0, 0.0, 0.0, 1.0, 1.0, 0.0, 0.0, 1.0, 1.0, 0.0, 0.0, 1.0, 1.0, 0.0, 0.0, 1.0, 1.0, 0.0, 0.0, 1.0, 1.0, 0.0, 0.0, 1.0, 1.0, 0.0, 0.0, 1.0, 1.0, 0.0, 0.0, 1.0, 1.0, 0.0, 0.0, 1.0, 1.0, 0.0, 0.0, 1.0, 1.0, 0.0, 0.0, 1.0, 1.0, 0.0, 0.0, 1.0, 1.0, 0.0, 0.0, 1.0, 1.0, 0.0, 0.0, 1.0, 1.0, 0.0, 0.0, 1.0, 1.0, 0.0, 0.0, 1.0, 1.0, 0.0, 0.0, 1.0, 1.0, 0.0, 0.0, 1.0, 1.0, 0.0, 0.0, 1.0, 1.0, 0.0, 0.0, 1.0, 1.0, 0.0, 0.0, 1.0, 1.0, 0.0, 0.0, 1.0, 1.0, 0.0, 0.0, 1.0, 1.0, 0.0, 0.0, 1.0, 1.0, 0.0, 0.0, 1.0, 1.0, 0.0, 0.0, 1.0, 1.0, 0.0, 0.0, 1.0, 1.0, 0.0, 0.0, 1.0, 1.0, 0.0, 0.0, 1.0, 1.0, 0.0, 0.0, 1.0, 1.0, 0.0, 0.0, 1.0, 1.0, 0.0, 0.0, 1.0, 1.0, 0.0, 0.0, 1.0, 1.0, 0.0, 0.0, 1.0, 1.0, 0.0, 0.0, 1.0, 1.0, 0.0, 0.0, 1.0, 1.0, 0.0, 0.0, 1.0, 1.0, 0.0, 0.0, 1.0, 1.0, 0.0, 0.0, 1.0, 1.0, 0.0, 0.0, 1.0, 1.0, 0.0, 0.0, 1.0, 1.0, 0.0, 0.0, 1.0, 1.0, 0.0, 0.0, 1.0, 1.0, 0.0, 0.0, 1.0, 1.0, 0.0, 0.0, 1.0, 1.0, 0.0, 0.0, 1.0, 1.0, 0.0, 0.0, 1.0, 1.0, 0.0, 0.0, 1.0, 1.0, 0.0, 0.0, 1.0, 1.0, 0.0, 0.0, 1.0, 1.0, 0.0, 0.0, 1.0, 1.0, 0.0, 0.0, 1.0, 1.0, 0.0, 0.0, 1.0, 1.0, 0.0, 0.0, 1.0, 1.0, 0.0, 0.0, 1.0, 1.0, 0.0, 0.0, 1.0, 1.0, 0.0, 0.0, 1.0, 1.0, 0.0, 0.0, 1.0, 0.9823, 0.0, 0.9823, 1.0, 1.0, 0.0, 1.0, 0.01569, 1.0, 0.0, 1.0, 1.0, 0.9823, 0.0, 0.9823, 1.0, 0.9823, 0.0, 0.9823, 1.0, 0.956, 0.0, 0.956, 0.01569, 0.9734, 0.0, 0.9734, 1.0, 0.9823, 0.0, 0.9823, 1.0, 1.0, 0.0, 1.0, 0.01569, 1.0, 0.0, 1.0, 1.0, 0.9387, 0.0, 0.9387, 1.0, 0.9647, 0.0, 0.9647, 1.0, 0.8632, 0.0, 0.8632, 1.0, 1.0, 0.0, 1.0, 1.0, 1.0, 0.0, 1.0, 1.0, 0.9823, 0.0, 0.9823, 1.0, 0.9734, 0.0, 0.9734, 1.0, 1.0, 0.0, 1.0, 0.01569, 1.0, 0.0, 1.0, 1.0, 0.9823, 0.0, 0.9823, 1.0, 0.9823, 0.0, 0.9823, 1.0, 0.9216, 0.0, 0.9216, 1.0, 1.0, 0.0, 1.0, 1.0, 1.0, 0.0, 1.0, 1.0, 0.8632, 0.0, 0.8632, 1.0, 1.0, 0.0, 1.0, 1.0, 0.6308, 0.0, 0.6308, 1.0, 0.9823, 0.0, 0.9823, 1.0, 1.0, 0.0, 1.0, 1.0, 1.0, 0.0, 1.0, 0.01569, 1.0, 0.0, 1.0, 1.0, 1.0, 0.0, 1.0, 1.0, 1.0, 0.0, 1.0, 1.0, 0.9734, 0.0, 0.9734, 1.0, 1.0, 0.0, 1.0, 1.0, 0.9647, 0.0, 0.9647, 1.0, 0.9216, 0.0, 0.9216, 1.0, 1.0, 0.0, 1.0, 1.0, 0.9734, 0.0, 0.9734, 1.0, 0.9734, 0.0, 0.9734, 1.0, 1.0, 0.0, 1.0, 1.0, 1.0, 0.0, 1.0, 1.0, 0.9387, 0.0, 0.9387, 1.0, 0.9734, 0.0, 0.9734, 1.0, 0.9647, 0.0, 0.9647, 1.0, 0.9734, 0.0, 0.9734, 1.0, 0.9823, 0.0, 0.9823, 1.0, 1.0, 0.0, 1.0, 1.0, 0.8632, 0.0, 0.8632, 1.0, 0.6308, 0.0, 0.6308, 1.0, 1.0, 0.0, 1.0, 1.0, 0.9734, 0.0, 0.9734, 1.0, 1.0, 0.0, 1.0, 1.0, 0.9387, 0.0, 0.9387, 1.0, 1.0, 0.0, 1.0, 1.0, 0.9734, 0.0, 0.9734, 1.0, 1.0, 0.0, 1.0, 1.0, 1.0, 0.0, 1.0, 1.0, 1.0, 0.0, 1.0, 1.0, 0.9734, 0.0, 0.9734, 1.0, 0.9823, 0.0, 0.9823, 1.0, 0.9387, 0.0, 0.9387, 1.0, 0.956, 0.0, 0.956, 0.01569, 1.0, 0.0, 1.0, 1.0, 0.9734, 0.0, 0.9734, 1.0, 1.0, 0.0, 1.0, 0.01569, 0.9387, 0.0, 0.9387, 1.0, 1.0, 0.0, 1.0, 1.0, 0.956, 0.0, 0.956, 0.01569, 1.0, 0.0, 1.0, 0.01569, 0.9387, 0.0, 0.9387, 1.0, 1.0, 0.0, 1.0, 1.0, 0.0, 0.0, 0.0, 1.0, 0.0, 0.0, 0.0, 1.0, 0.0, 0.0, 0.0, 1.0, 0.0, 0.0, 0.0, 1.0, 0.0, 0.0, 0.0, 1.0, 0.0, 0.0, 0.0, 1.0, 0.0, 0.0, 0.0, 1.0, 0.0, 0.0, 0.0, 1.0, 0.0, 0.0, 0.0, 1.0, 0.0, 0.0, 0.0, 1.0, 0.0, 0.0, 0.0, 1.0, 0.0, 0.0, 0.0, 1.0, 0.0, 0.0, 0.0, 1.0, 0.0, 0.0, 0.0, 1.0, 0.0, 0.0, 0.0, 1.0, 0.0, 0.0, 0.0, 1.0, 0.0, 0.0, 0.0, 1.0, 0.0, 0.0, 0.0, 1.0, 0.0, 0.0, 0.0, 1.0, 0.0, 0.0, 0.0, 1.0, 0.0, 0.0, 0.0, 1.0, 0.0, 0.0, 0.0, 1.0, 0.0, 0.0, 0.0, 1.0, 0.0, 0.0, 0.0, 1.0, 0.0, 0.0, 0.0, 1.0, 0.0, 0.0, 0.0, 1.0, 0.0, 0.0, 0.0, 1.0, 0.0, 0.0, 0.0, 1.0, 0.0, 0.0, 0.0, 1.0, 0.0, 0.0, 0.0, 1.0, 0.0, 0.0, 0.0, 1.0, 0.0, 0.0, 0.0, 1.0, 0.0, 0.0, 0.0, 1.0, 0.0, 0.0, 0.0, 1.0, 0.0, 0.0, 0.0, 1.0, 0.0, 0.0, 0.0, 1.0, 0.0, 0.0, 0.0, 1.0, 0.0, 0.0, 0.0, 1.0, 0.0, 0.0, 0.0, 1.0, 0.0, 0.0, 0.0, 1.0, 1.0, 0.0, 0.0, 1.0, 1.0, 0.0, 0.0, 1.0, 1.0, 0.0, 0.0, 1.0, 1.0, 0.0, 0.0, 1.0, 1.0, 0.0, 0.0, 1.0, 1.0, 0.0, 0.0, 1.0, 1.0, 0.0, 0.0, 1.0, 1.0, 0.0, 0.0, 1.0, 1.0, 0.0, 0.0, 1.0, 1.0, 0.0, 0.0, 1.0, 1.0, 0.0, 0.0, 1.0, 1.0, 0.0, 0.0, 1.0, 1.0, 0.0, 0.0, 1.0, 1.0, 0.0, 0.0, 1.0, 1.0, 0.0, 0.0, 1.0, 1.0, 0.0, 0.0, 1.0, 1.0, 0.0, 0.0, 1.0, 1.0, 0.0, 0.0, 1.0, 1.0, 0.0, 0.0, 1.0, 1.0, 0.0, 0.0, 1.0, 1.0, 0.0, 0.0, 1.0, 1.0, 0.0, 0.0, 1.0, 1.0, 0.0, 0.0, 1.0, 1.0, 0.0, 0.0, 1.0, 1.0, 0.0, 0.0, 1.0, 1.0, 0.0, 0.0, 1.0, 1.0, 0.0, 0.0, 1.0, 1.0, 0.0, 0.0, 1.0, 1.0, 0.0, 0.0, 1.0, 1.0, 0.0, 0.0, 1.0, 1.0, 0.0, 0.0, 1.0, 1.0, 0.0, 0.0, 1.0, 1.0, 0.0, 0.0, 1.0, 1.0, 0.0, 0.0, 1.0, 1.0, 0.0, 0.0, 1.0, 1.0, 0.0, 0.0, 1.0, 1.0, 0.0, 0.0, 1.0, 1.0, 0.0, 0.0, 1.0, 1.0, 0.0, 0.0, 1.0, 1.0, 0.0, 0.0, 1.0, 1.0, 0.0, 0.0, 1.0, 1.0, 0.0, 0.0, 1.0, 1.0, 0.0, 0.0, 1.0, 1.0, 0.0, 0.0, 1.0, 1.0, 0.0, 0.0, 1.0, 1.0, 0.0, 0.0, 1.0, 1.0, 0.0, 0.0, 1.0, 1.0, 0.0, 0.0, 1.0, 1.0, 0.0, 0.0, 1.0, 1.0, 0.0, 0.0, 1.0, 1.0, 0.0, 0.0, 1.0, 1.0, 0.0, 0.0, 1.0, 1.0, 0.0, 0.0, 1.0, 1.0, 0.0, 0.0, 1.0, 1.0, 0.0, 0.0, 1.0, 1.0, 0.0, 0.0, 1.0, 1.0, 0.0, 0.0, 1.0, 1.0, 0.0, 0.0, 1.0, 1.0, 0.0, 0.0, 1.0, 1.0, 0.0, 0.0, 1.0, 1.0, 0.0, 0.0, 1.0, 1.0, 0.0, 0.0, 1.0, 1.0, 0.0, 0.0, 1.0, 1.0, 0.0, 0.0, 1.0, 1.0, 0.0, 0.0, 1.0, 1.0, 0.0, 0.0, 1.0, 1.0, 0.0, 0.0, 1.0, 1.0, 0.0, 0.0, 1.0, 1.0, 0.0, 0.0, 1.0, 1.0, 0.0, 0.0, 1.0, 1.0, 0.0, 0.0, 1.0, 1.0, 0.0, 0.0, 1.0, 1.0, 0.0, 0.0, 1.0, 1.0, 0.0, 0.0, 1.0, 1.0, 0.0, 0.0, 1.0, 1.0, 0.0, 0.0, 1.0, 1.0, 0.0, 0.0, 1.0, 1.0, 0.0, 0.0, 1.0, 1.0, 0.0, 0.0, 1.0, 1.0, 0.0, 0.0, 1.0, 1.0, 0.0, 0.0, 1.0, 1.0, 0.0, 0.0, 1.0, 1.0, 0.0, 0.0, 1.0, 1.0, 0.0, 0.0, 1.0, 1.0, 0.0, 0.0, 1.0, 1.0, 0.0, 0.0, 1.0, 1.0, 0.0, 0.0, 1.0, 1.0, 0.0, 0.0, 1.0, 1.0, 0.0, 0.0, 1.0, 1.0, 0.0, 0.0, 1.0, 1.0, 0.0, 0.0, 1.0, 1.0, 0.0, 0.0, 1.0, 1.0, 0.0, 0.0, 1.0, 1.0, 0.0, 0.0, 1.0, 1.0, 0.0, 0.0, 1.0, 1.0, 0.0, 0.0, 1.0, 1.0, 0.0, 0.0, 1.0, 1.0, 0.0, 0.0, 1.0, 1.0, 0.0, 0.0, 1.0, 1.0, 0.0, 0.0, 1.0, 1.0, 0.0, 0.0, 1.0, 1.0, 0.0, 0.0, 1.0, 1.0, 0.0, 0.0, 1.0, 1.0, 0.0, 0.0, 1.0, 1.0, 0.0, 0.0, 1.0, 1.0, 0.0, 0.0, 1.0, 1.0, 0.0, 0.0, 1.0, 1.0, 0.0, 0.0, 1.0, 1.0, 0.0, 0.0, 1.0, 1.0, 0.0, 0.0, 1.0, 1.0, 0.0, 0.0, 1.0, 1.0, 0.0, 0.0, 1.0, 1.0, 0.0, 0.0, 1.0, 1.0, 0.0, 0.0, 1.0, 1.0, 0.0, 0.0, 1.0, 1.0, 0.0, 0.0, 1.0, 1.0, 0.0, 0.0, 1.0, 1.0, 0.0, 0.0, 1.0, 1.0, 0.0, 0.0, 1.0, 1.0, 0.0, 0.0, 1.0, 1.0, 0.0, 0.0, 1.0, 1.0, 0.0, 0.0, 1.0, 1.0, 0.0, 0.0, 1.0, 1.0, 0.0, 0.0, 1.0, 1.0, 0.0, 0.0, 1.0, 1.0, 0.0, 0.0, 1.0, 1.0, 0.0, 0.0, 1.0, 1.0, 0.0, 0.0, 1.0, 1.0, 0.0, 0.0, 1.0, 1.0, 0.0, 0.0, 1.0, 1.0, 0.0, 0.0, 1.0, 1.0, 0.0, 0.0, 1.0, 1.0, 0.0, 0.0, 1.0, 1.0, 0.0, 0.0, 1.0, 1.0, 0.0, 0.0, 1.0, 1.0, 0.0, 0.0, 1.0, 1.0, 0.0, 0.0, 1.0, 1.0, 0.0, 0.0, 1.0, 1.0, 0.0, 0.0, 1.0, 1.0, 0.0, 0.0, 1.0, 1.0, 0.0, 0.0, 1.0, 1.0, 0.0, 0.0, 1.0, 1.0, 0.0, 0.0, 1.0, 1.0, 0.0, 0.0, 1.0, 1.0, 0.0, 0.0, 1.0, 1.0, 0.0, 0.0, 1.0, 1.0, 0.0, 0.0, 1.0, 1.0, 0.0, 0.0, 1.0, 1.0, 0.0, 0.0, 1.0, 1.0, 0.0, 0.0, 1.0, 1.0, 0.0, 0.0, 1.0, 1.0, 0.0, 0.0, 1.0, 1.0, 0.0, 0.0, 1.0, 1.0, 0.0, 0.0, 1.0, 1.0, 0.0, 0.0, 1.0, 1.0, 0.0, 0.0, 1.0, 0.0, 0.0, 0.0, 1.0, 0.0, 0.0, 0.0, 1.0, 0.0, 0.0, 0.0, 1.0, 0.0, 0.0, 0.0, 1.0, 0.0, 0.0, 0.0, 1.0, 0.0, 0.0, 0.0, 1.0, 0.0, 0.0, 0.0, 1.0, 0.0, 0.0, 0.0, 1.0, 0.0, 0.0, 0.0, 1.0, 0.0, 0.0, 0.0, 1.0, 0.0, 0.0, 0.0, 1.0, 0.0, 0.0, 0.0, 1.0, 0.0, 0.0, 0.0, 1.0, 0.0, 0.0, 0.0, 1.0, 0.0, 0.0, 0.0, 1.0, 0.0, 0.0, 0.0, 1.0, 0.0, 0.0, 0.0, 1.0, 0.0, 0.0, 0.0, 1.0, 0.0, 0.0, 0.0, 1.0, 0.0, 0.0, 0.0, 1.0, 0.0, 0.0, 0.0, 1.0, 0.0, 0.0, 0.0, 1.0, 0.0, 0.0, 0.0, 1.0, 0.0, 0.0, 0.0, 1.0, 0.0, 0.0, 0.0, 1.0, 0.0, 0.0, 0.0, 1.0, 0.0, 0.0, 0.0, 1.0, 0.0, 0.0, 0.0, 1.0, 0.0, 0.0, 0.0, 1.0, 0.0, 0.0, 0.0, 1.0, 0.0, 0.0, 0.0, 1.0, 1.0, 0.0, 0.0, 1.0, 1.0, 0.0, 0.0, 1.0, 0.0, 0.0, 0.0, 1.0, 0.0, 0.0, 0.0, 1.0, 0.0, 0.0, 0.0, 1.0, 0.0, 0.0, 0.0, 1.0, 0.0, 0.0, 0.0, 1.0, 0.0, 0.0, 0.0, 1.0, 0.0, 0.0, 0.0, 1.0, 0.0, 0.0, 0.0, 1.0, 0.0, 0.0, 0.0, 1.0, 0.0, 0.0, 0.0, 1.0, 0.0, 0.0, 0.0, 1.0, 0.0, 0.0, 0.0, 1.0, 0.0, 0.0, 0.0, 1.0, 0.0, 0.0, 0.0, 1.0, 0.0, 0.0, 0.0, 1.0, 0.0, 0.0, 0.0, 1.0, 0.0, 0.0, 0.0, 1.0, 0.0, 0.0, 0.0, 1.0, 0.0, 0.0, 0.0, 1.0, 0.0, 0.0, 0.0, 1.0, 0.0, 0.0, 0.0, 1.0, 0.0, 0.0, 0.0, 1.0, 0.0, 0.0, 0.0, 1.0, 0.0, 0.0, 0.0, 1.0, 0.0, 0.0, 0.0, 1.0, 0.0, 0.0, 0.0, 1.0, 0.0, 0.0, 0.0, 1.0, 0.0, 0.0, 0.0, 1.0, 0.0, 0.0, 0.0, 1.0, 0.0, 0.0, 0.0, 1.0, 0.0, 0.0, 0.0, 1.0, 0.0, 0.0, 0.0, 1.0, 0.0, 0.0, 0.0, 1.0, 0.0, 0.0, 0.0, 1.0, 0.0, 0.0, 0.0, 1.0, 0.0, 0.0, 0.0, 1.0, 0.0, 0.0, 0.0, 1.0, 0.0, 0.0, 0.0, 1.0, 0.0, 0.0, 0.0, 1.0, 0.0, 0.0, 0.0, 1.0, 0.0, 0.0, 0.0, 1.0, 0.0, 0.0, 0.0, 1.0, 0.0, 0.0, 0.0, 1.0, 0.0, 0.0, 0.0, 1.0, 0.0, 0.0, 0.0, 1.0, 0.0, 0.0, 0.0, 1.0, 0.0, 0.0, 0.0, 1.0, 0.0, 0.0, 0.0, 1.0, 0.0, 0.0, 0.0, 1.0, 0.0, 0.0, 0.0, 1.0, 0.0, 0.0, 0.0, 1.0, 0.0, 0.0, 0.0, 1.0, 0.0, 0.0, 0.0, 1.0, 0.0, 0.0, 0.0, 1.0, 0.0, 0.0, 0.0, 1.0, 0.0, 0.0, 0.0, 1.0, 0.0, 0.0, 0.0, 1.0, 0.0, 0.0, 0.0, 1.0, 0.0, 0.0, 0.0, 1.0, 0.0, 0.0, 0.0, 1.0, 0.0, 0.0, 0.0, 1.0, 0.0, 0.0, 0.0, 1.0, 0.0, 0.0, 0.0, 1.0, 0.0, 0.0, 0.0, 1.0, 0.0, 0.0, 0.0, 1.0, 0.0, 0.0, 0.0, 1.0, 0.0, 0.0, 0.0, 1.0, 0.0, 0.0, 0.0, 1.0, 0.0, 0.0, 0.0, 1.0, 0.0, 0.0, 0.0, 1.0, 0.0, 0.0, 0.0, 1.0, 0.0, 0.0, 0.0, 1.0, 0.0, 0.0, 0.0, 1.0, 0.0, 0.0, 0.0, 1.0, 0.0, 0.0, 0.0, 1.0, 0.0, 0.0, 0.0, 1.0, 0.0, 0.0, 0.0, 1.0, 0.0, 0.0, 0.0, 1.0, 0.0, 0.0, 0.0, 1.0, 0.0, 0.0, 0.0, 1.0, 0.0, 0.0, 0.0, 1.0, 0.0, 0.0, 0.0, 1.0, 0.0, 0.0, 0.0, 1.0, 1.0, 0.0, 0.0, 1.0, 1.0, 0.0, 0.0, 1.0, 0.0, 0.0, 0.0, 1.0, 0.0, 0.0, 0.0, 1.0, 1.0, 0.0, 0.0, 1.0, 1.0, 0.0, 0.0, 1.0, 0.0, 0.0, 0.0, 1.0, 0.0, 0.0, 0.0, 0.01569, 1.0, 0.0, 0.0, 1.0, 1.0, 0.0, 0.0, 1.0, 0.0, 0.0, 0.0, 1.0, 0.0, 0.0, 0.0, 1.0, 1.0, 0.0, 0.0, 1.0, 1.0, 0.0, 0.0, 1.0, 0.0, 0.0, 0.0, 0.01569, 0.0, 0.0, 0.0, 1.0, 1.0, 0.0, 0.0, 1.0, 1.0, 0.0, 0.0, 1.0, 0.0, 0.0, 0.0, 1.0, 0.0, 0.0, 0.0, 1.0, 1.0, 0.0, 0.0, 1.0, 1.0, 0.0, 0.0, 1.0, 0.0, 0.0, 0.0, 0.01569, 0.0, 0.0, 0.0, 1.0, 1.0, 0.0, 0.0, 1.0, 1.0, 0.0, 0.0, 1.0, 0.0, 0.0, 0.0, 0.01569, 0.0, 0.0, 0.0, 1.0, 1.0, 0.0, 0.0, 1.0, 1.0, 0.0, 0.0, 1.0, 0.0, 0.0, 0.0, 1.0, 0.0, 0.0, 0.0, 1.0, 1.0, 0.0, 0.0, 1.0, 0.0, 0.0, 0.0, 1.0, 0.0, 0.0, 0.0, 1.0, 1.0, 0.0, 0.0, 1.0, 1.0, 0.0, 0.0, 1.0, 1.0, 0.0, 0.0, 1.0, 0.0, 0.0, 0.0, 0.01569, 0.0, 0.0, 0.0, 0.01569, 1.0, 0.0, 0.0, 1.0, 1.0, 0.0, 0.0, 1.0, 0.0, 0.0, 0.0, 1.0, 0.0, 0.0, 0.0, 1.0, 1.0, 0.0, 0.0, 1.0, 1.0, 0.0, 0.0, 1.0, 0.0, 0.0, 0.0, 1.0, 0.0, 0.0, 0.0, 1.0, 1.0, 0.0, 0.0, 1.0, 1.0, 0.0, 0.0, 1.0, 0.0, 0.0, 0.0, 1.0, 0.0, 0.0, 0.0, 0.01569, 1.0, 0.0, 0.0, 1.0, 1.0, 0.0, 0.0, 1.0, 0.0, 0.0, 0.0, 1.0, 0.0, 0.0, 0.0, 0.01569, 1.0, 0.0, 0.0, 1.0, 0.0, 0.0, 0.0, 1.0, 0.0, 0.0, 0.0, 0.01569, 1.0, 0.0, 0.0, 1.0, 1.0, 0.0, 0.0, 1.0, 1.0, 0.0, 0.0, 1.0, 0.0, 0.0, 0.0, 1.0, 0.0, 0.0, 0.0, 1.0, 1.0, 0.0, 0.0, 1.0, 1.0, 0.0, 0.0, 1.0, 0.0, 0.0, 0.0, 1.0, 0.0, 0.0, 0.0, 1.0, 1.0, 0.0, 0.0, 1.0, 1.0, 0.0, 0.0, 1.0, 0.0, 0.0, 0.0, 1.0, 0.0, 0.0, 0.0, 1.0, 0.0, 0.0, 0.0, 1.0, 0.0, 0.0, 0.0, 1.0, 0.0, 0.0, 0.0, 1.0, 0.0, 0.0, 0.0, 1.0, 0.0, 0.0, 0.0, 1.0, 0.0, 0.0, 0.0, 1.0, 0.0, 0.0, 0.0, 1.0, 0.0, 0.0, 0.0, 1.0, 0.0, 0.0, 0.0, 1.0, 0.0, 0.0, 0.0, 1.0, 0.0, 0.0, 0.0, 1.0, 0.0, 0.0, 0.0, 1.0, 0.0, 0.0, 0.0, 1.0, 0.0, 0.0, 0.0, 1.0, 0.0, 0.0, 0.0, 1.0, 0.0, 0.0, 0.0, 1.0, 0.0, 0.0, 0.0, 1.0, 0.0, 0.0, 0.0, 1.0, 0.0, 0.0, 0.0, 1.0, 0.0, 0.0, 0.0, 1.0, 0.0, 0.0, 0.0, 1.0, 0.0, 0.0, 0.0, 1.0, 0.0, 0.0, 0.0, 1.0, 0.0, 0.0, 0.0, 1.0, 0.0, 0.0, 0.0, 1.0, 0.0, 0.0, 0.0, 1.0, 0.0, 0.0, 0.0, 1.0, 0.0, 0.0, 0.0, 1.0, 0.0, 0.0, 0.0, 1.0, 0.0, 0.0, 0.0, 1.0, 0.0, 0.0, 0.0, 1.0, 0.0, 0.0, 0.0, 1.0, 0.0, 0.0, 0.0, 1.0, 0.0, 0.0, 0.0, 1.0, 0.0, 0.0, 0.0, 1.0, 0.0, 0.0, 0.0, 1.0, 0.0, 0.0, 0.0, 1.0, 0.0, 0.0, 0.0, 1.0, 0.0, 0.0, 0.0, 1.0, 0.0, 0.0, 0.0, 1.0, 0.0, 0.0, 0.0, 1.0, 0.0, 0.0, 0.0, 1.0, 0.0, 0.0, 0.0, 1.0, 0.0, 0.0, 0.0, 1.0, 0.0, 0.0, 0.0, 1.0, 0.0, 0.0, 0.0, 1.0, 0.0, 0.0, 0.0, 1.0, 0.0, 0.0, 0.0, 1.0, 0.0, 0.0, 0.0, 1.0, 0.0, 0.0, 0.0, 1.0, 0.0, 0.0, 0.0, 1.0, 0.0, 0.0, 0.0, 1.0, 1.0, 0.0, 0.0, 1.0, 1.0, 0.0, 0.0, 1.0, 0.0, 0.0, 0.0, 1.0, 0.0, 0.0, 0.0, 0.01569, 0.0, 0.0, 0.0, 1.0, 0.0, 0.0, 0.0, 1.0, 0.0, 0.0, 0.0, 1.0, 0.0, 0.0, 0.0, 1.0, 0.0, 0.0, 0.0, 1.0, 0.0, 0.0, 0.0, 1.0, 0.0, 0.0, 0.0, 1.0, 0.0, 0.0, 0.0, 1.0, 0.0, 0.0, 0.0, 1.0, 0.0, 0.0, 0.0, 1.0, 0.0, 0.0, 0.0, 1.0, 0.0, 0.0, 0.0, 1.0, 0.0, 0.0, 0.0, 1.0, 0.0, 0.0, 0.0, 1.0, 1.0, 0.0, 0.0, 1.0, 1.0, 0.0, 0.0, 1.0, 1.0, 0.0, 0.0, 1.0, 1.0, 0.0, 0.0, 1.0, 1.0, 0.0, 0.0, 1.0, 1.0, 0.0, 0.0, 1.0, 1.0, 0.0, 0.0, 1.0, 1.0, 0.0, 0.0, 1.0, 1.0, 0.0, 0.0, 1.0, 1.0, 0.0, 0.0, 1.0, 1.0, 0.0, 0.0, 1.0, 1.0, 0.0, 0.0, 1.0, 1.0, 0.0, 0.0, 1.0, 1.0, 0.0, 0.0, 1.0, 1.0, 0.0, 0.0, 1.0, 1.0, 0.0, 0.0, 1.0, 1.0, 0.0, 0.0, 1.0, 1.0, 0.0, 0.0, 1.0, 1.0, 0.0, 0.0, 1.0, 1.0, 0.0, 1.0, 0.01569, 1.0, 0.0, 0.0, 1.0, 0.9734, 0.0, 0.9734, 1.0, 0.9387, 0.0, 0.9387, 1.0, 1.0, 0.0, 0.0, 1.0, 1.0, 0.0, 0.0, 1.0, 1.0, 0.0, 1.0, 1.0, 1.0, 0.0, 0.0, 1.0, 0.9734, 0.0, 0.9734, 1.0, 0.9387, 0.0, 0.9387, 1.0, 1.0, 0.0, 0.0, 1.0, 1.0, 0.0, 1.0, 1.0, 1.0, 0.0, 1.0, 0.01569, 1.0, 0.0, 0.0, 1.0, 1.0, 0.0, 0.0, 1.0, 0.9823, 0.0, 0.9823, 1.0, 1.0, 0.0, 0.0, 1.0, 1.0, 0.0, 0.0, 1.0, 1.0, 0.0, 1.0, 1.0, 1.0, 0.0, 0.0, 1.0, 1.0, 0.0, 0.0, 1.0, 1.0, 0.0, 1.0, 1.0, 1.0, 0.0, 0.0, 1.0, 1.0, 0.0, 0.0, 1.0, 1.0, 0.0, 1.0, 1.0, 1.0, 0.0, 0.0, 1.0, 1.0, 0.0, 1.0, 1.0, 0.8632, 0.0, 0.8632, 1.0, 1.0, 0.0, 0.0, 1.0, 1.0, 0.0, 0.0, 1.0, 1.0, 0.0, 1.0, 1.0, 1.0, 0.0, 0.0, 1.0, 1.0, 0.0, 1.0, 1.0, 0.9823, 0.0, 0.9823, 1.0, 1.0, 0.0, 0.0, 1.0, 0.9216, 0.0, 0.9216, 1.0, 0.9734, 0.0, 0.9734, 1.0, 1.0, 0.0, 0.0, 1.0, 1.0, 0.0, 0.0, 1.0, 0.956, 0.0, 0.956, 0.01569, 1.0, 0.0, 0.0, 1.0, 0.9387, 0.0, 0.9387, 1.0, 1.0, 0.0, 1.0, 0.01569, 1.0, 0.0, 0.0, 1.0, 1.0, 0.0, 1.0, 1.0, 0.9734, 0.0, 0.9734, 1.0, 1.0, 0.0, 0.0, 1.0, 1.0, 0.0, 1.0, 1.0, 1.0, 0.0, 1.0, 1.0, 1.0, 0.0, 0.0, 1.0, 0.9387, 0.0, 0.9387, 1.0, 0.9823, 0.0, 0.9823, 1.0, 1.0, 0.0, 0.0, 1.0, 1.0, 0.0, 0.0, 1.0, 0.9734, 0.0, 0.9734, 1.0, 1.0, 0.0, 0.0, 1.0, 1.0, 0.0, 1.0, 0.01569, 1.0, 0.0, 1.0, 1.0, 1.0, 0.0, 0.0, 1.0, 1.0, 0.0, 0.0, 1.0, 0.9734, 0.0, 0.9734, 1.0, 1.0, 0.0, 0.0, 1.0, 1.0, 0.0, 0.0, 1.0, 0.6308, 0.0, 0.6308, 1.0, 1.0, 0.0, 0.0, 1.0, 1.0, 0.0, 0.0, 1.0, 0.9647, 0.0, 0.9647, 1.0, 1.0, 0.0, 0.0, 1.0, 0.8632, 0.0, 0.8632, 1.0, 1.0, 0.0, 1.0, 1.0, 1.0, 0.0, 0.0, 1.0, 1.0, 0.0, 1.0, 1.0, 0.9216, 0.0, 0.9216, 1.0, 1.0, 0.0, 0.0, 1.0, 1.0, 0.0, 0.0, 1.0, 0.9823, 0.0, 0.9823, 1.0, 1.0, 0.0, 0.0, 1.0, 1.0, 0.0, 0.0, 1.0, 1.0, 0.0, 0.0, 1.0, 1.0, 0.0, 0.0, 1.0, 1.0, 0.0, 0.0, 1.0, 1.0, 0.0, 0.0, 1.0, 1.0, 0.0, 0.0, 1.0, 1.0, 0.0, 0.0, 1.0, 1.0, 0.0, 0.0, 1.0, 1.0, 0.0, 0.0, 1.0, 1.0, 0.0, 0.0, 1.0, 1.0, 0.0, 0.0, 1.0, 1.0, 0.0, 0.0, 1.0, 1.0, 0.0, 0.0, 1.0, 1.0, 0.0, 0.0, 1.0, 1.0, 0.0, 0.0, 1.0, 1.0, 0.0, 0.0, 1.0, 1.0, 0.0, 0.0, 1.0, 1.0, 0.0, 0.0, 1.0, 1.0, 0.0, 0.0, 1.0, 1.0, 0.0, 0.0, 1.0, 1.0, 0.0, 0.0, 1.0, 1.0, 0.0, 0.0, 1.0, 1.0, 0.0, 0.0, 1.0, 1.0, 0.0, 0.0, 1.0, 1.0, 0.0, 0.0, 1.0, 1.0, 0.0, 0.0, 1.0, 1.0, 0.0, 0.0, 1.0, 1.0, 0.0, 0.0, 1.0, 1.0, 0.0, 0.0, 1.0, 1.0, 0.0, 0.0, 1.0, 1.0, 0.0, 0.0, 1.0, 1.0, 0.0, 0.0, 1.0, 1.0, 0.0, 0.0, 1.0, 1.0, 0.0, 0.0, 1.0, 1.0, 0.0, 0.0, 1.0, 1.0, 0.0, 0.0, 1.0, 1.0, 0.0, 0.0, 1.0, 1.0, 0.0, 0.0, 1.0, 1.0, 0.0, 0.0, 1.0, 1.0, 0.0, 0.0, 1.0, 1.0, 0.0, 0.0, 1.0, 1.0, 0.0, 0.0, 1.0, 1.0, 0.0, 0.0, 1.0, 1.0, 0.0, 0.0, 1.0, 1.0, 0.0, 0.0, 1.0, 1.0, 0.0, 0.0, 1.0, 1.0, 0.0, 0.0, 1.0, 1.0, 0.0, 0.0, 1.0])
me_tv.materials.append(mat_screen)
me_tv.materials.append(mat_tv_metall)
me_tv.materials.append(mat_tv_box)
me_tv.use_remesh_preserve_volume = False
me_tv.use_remesh_preserve_attributes = False
me_tv.use_mirror_vertex_groups = False
me_tv.update()

# ---- objects
ob_lamp = bpy.data.objects.new('Lamp', light_lamp)
ob_camera = bpy.data.objects.new('Camera', cam_camera)
ob_speaker = bpy.data.objects.new('speaker', None)
ob_tv = bpy.data.objects.new('tv', me_tv)

# ---- transforms, parenting, visibility, modifiers, constraints
ob_lamp.location = (0.2946, -3.177, 6.581)
ob_lamp.rotation_euler = (0.4354, 0.1454, 6.295)
ob_lamp.scale = (0.4105, 0.4105, 0.4105)
ob_lamp.lock_rotations_4d = False
ob_lamp.empty_display_type = 'ARROWS'
ob_lamp.color = (0.0, 0.0, 0.0, 0.0)
ob_lamp.lineart.crease_threshold = 0.0
ob_camera.location = (9.45, -8.22, 7.804)
ob_camera.rotation_euler = (1.109, 0.01082, 0.8149)
ob_camera.scale = (1.263, 1.263, 1.263)
ob_camera.lock_rotations_4d = False
ob_camera.empty_display_type = 'ARROWS'
ob_camera.color = (0.0, 0.0, 0.0, 0.0)
ob_camera.display_type = 'WIRE'
ob_camera.lineart.crease_threshold = 0.0
ob_speaker.location = (0.0, 0.0, 0.0)
ob_speaker.rotation_euler = (-1.571, -0.0, 0.0)
ob_speaker.track_axis = 'NEG_Z'
ob_speaker.up_axis = 'Y'
ob_speaker.empty_image_offset = (0.0, 0.0)
ob_speaker.hide_viewport = True
ob_speaker.lineart.crease_threshold = 0.0
ob_tv.location = (0.0, 0.0, 1.008)
ob_tv.lock_rotations_4d = False
ob_tv.empty_display_type = 'ARROWS'
ob_tv.lineart.crease_threshold = 0.0

# ---- collection membership
col_collection_10.objects.link(ob_lamp)
col_collection_10.objects.link(ob_camera)
col_collection_10.objects.link(ob_speaker)
col_collection_12.objects.link(ob_tv)

# ---- scene / render settings (as saved in the file)
scene.camera = ob_camera
scene.frame_start = 1; scene.frame_end = 1559; scene.frame_set(32)
scene.render.engine = 'BLENDER_EEVEE_NEXT'
scene.render.image_settings.color_mode = 'RGB'
scene.render.image_settings.compression = 90
scene.render.resolution_percentage = 50
scene.render.dither_intensity = 0.0
scene.render.use_bake_selected_to_active = True
scene.render.use_bake_clear = False
scene.render.bake_margin = 2
scene.cycles.use_denoising = False
scene.cycles.samples = 10
scene.cycles.sampling_pattern = 'TABULATED_SOBOL'
scene.cycles.light_sampling_threshold = 0.0
scene.cycles.use_adaptive_sampling = False
scene.cycles.use_light_tree = False
scene.cycles.blur_glossy = 0.0
scene.cycles.pixel_filter_type = 'GAUSSIAN'
scene.cycles.sample_clamp_indirect = 0.0
scene.view_settings.view_transform = 'Standard'
bpy.context.view_layer.update()
